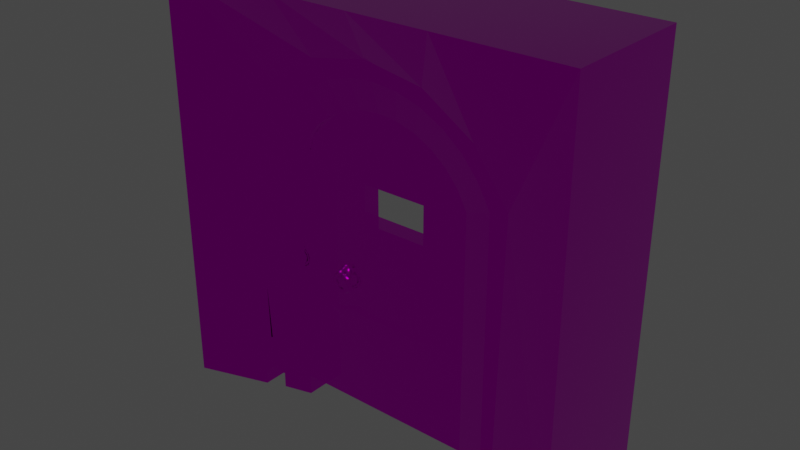 # Source: door_windowed.blend  (saved by Blender 3.6.11; exported with 4.5.12 LTS)
import bpy
from mathutils import Matrix  # noqa: F401  (used for matrix-valued properties, if any)

bpy.ops.wm.read_factory_settings(use_empty=True)
scene = bpy.context.scene
scene.name = 'Scene'

# ---- collections
col_collection = bpy.data.collections.new('Collection'); scene.collection.children.link(col_collection)

# ---- images (referenced by path relative to the original .blend; pixels are not part of the script)
import os
ASSET_DIR = os.environ.get("B2B_ASSET_DIR", "")  # directory of the original .blend (textures are referenced by path, not embedded)
HERE = os.path.dirname(os.path.abspath(__file__))  # packed textures are extracted next to this script under _unpacked/

def load_image(name, relpath, width, height, colorspace="sRGB"):
    """Load a texture the original file referenced (path relative to the .blend, or extracted next to this script)."""
    p = next((c for c in (os.path.join(HERE, relpath), os.path.join(ASSET_DIR, relpath)) if relpath and os.path.exists(c)), "")
    if p:
        img = bpy.data.images.load(p, check_existing=True)
        img.name = name
    else:  # same state as the original file: an image datablock whose file is absent (Cycles renders it pink)
        img = bpy.data.images.new(name, width, height)
        img.source = "FILE"
        img.filepath = "//" + (relpath or name)
    img.colorspace_settings.name = colorspace
    return img
img_door_diffuse_png = load_image('door_diffuse.png', 'textures/door_diffuse.png', 1024, 1024, 'sRGB')
img_door_occlusionroughnessmetallic_png = load_image('door_occlusionRoughnessMetallic.png', 'textures/door_occlusionRoughnessMetallic.png', 1024, 1024, 'Linear Rec.709')

# ---- materials (node trees are filled in below, after node groups)
mat_material = bpy.data.materials.new('Material')
mat_material.use_transparent_shadow = False

# ---- material node trees
mat_material.use_nodes = True; mat_material.node_tree.nodes.clear()
_N = mat_material.node_tree.nodes; _L = mat_material.node_tree.links
n0 = _N.new('ShaderNodeBsdfPrincipled'); n0.name = 'Principled BSDF'; n0.location = (10, 300)
n0.distribution = 'GGX'
n0.subsurface_method = 'RANDOM_WALK_SKIN'
n0.inputs[3].default_value = 1.45
n0.inputs[27].default_value = (0.0, 0.0, 0.0, 1.0)
n0.inputs[28].default_value = 1.0
n1 = _N.new('ShaderNodeOutputMaterial'); n1.name = 'Material Output'; n1.location = (300, 300)
n2 = _N.new('ShaderNodeTexImage'); n2.name = 'Image Texture'; n2.location = (-360, 240)
n2.image = img_door_diffuse_png
n2.interpolation = 'Closest'
n3 = _N.new('ShaderNodeTexImage'); n3.name = 'Image Texture.001'; n3.location = (-549, -87)
n3.image = img_door_occlusionroughnessmetallic_png
n3.interpolation = 'Closest'
n4 = _N.new('ShaderNodeSeparateColor'); n4.name = 'Separate Color'; n4.location = (-241, -91)
_L.new(n0.outputs[0], n1.inputs[0])
_L.new(n2.outputs[0], n0.inputs[0])
_L.new(n3.outputs[0], n4.inputs[0])
_L.new(n4.outputs[1], n0.inputs[2])
_L.new(n4.outputs[2], n0.inputs[1])
n1.is_active_output = True

# ---- world
world_world = bpy.data.worlds.new('World'); scene.world = world_world
world_world.use_nodes = True; world_world.node_tree.nodes.clear()
_N = world_world.node_tree.nodes; _L = world_world.node_tree.links
n0 = _N.new('ShaderNodeOutputWorld'); n0.name = 'World Output'; n0.location = (300, 300)
n1 = _N.new('ShaderNodeBackground'); n1.name = 'Background'; n1.location = (10, 300)
n1.inputs[0].default_value = (0.05088, 0.05088, 0.05088, 1.0)
_L.new(n1.outputs[0], n0.inputs[0])
n0.is_active_output = True
world_world.color = (0.05088, 0.05088, 0.05088)
world_world.use_sun_shadow = False
world_world.sun_shadow_jitter_overblur = 0.0

# ---- meshes
me_cube_004 = bpy.data.meshes.new('Cube.004')
me_cube_004.from_pydata([(-0.2662, -0.06482, 1.43), (-0.2662, -0.06482, 1.757), (-0.2662, 0.06653, 1.43), (-0.2662, 0.06653, 1.757), (0.2662, -0.06482, 1.43), (0.2662, -0.06482, 1.757), (0.2662, 0.06653, 1.43), (0.2662, 0.06653, 1.757), (-0.2393, 0.06653, 1.454), (-0.2393, 0.06653, 1.733), (0.2393, 0.06653, 1.454), (0.2393, 0.06653, 1.733), (0.2393, -0.06482, 1.454), (0.2393, -0.06482, 1.733), (-0.2393, -0.06482, 1.454), (-0.2393, -0.06482, 1.733), (0.684, 0.07035, 1.645), (0.684, 0.07035, 1.753), (0.684, -0.07097, 1.645), (0.684, -0.07097, 1.753), (0.3268, 0.07035, 1.692), (0.3268, -0.07097, 1.692), (0.3268, 0.07035, 1.707), (0.3268, -0.07097, 1.707), (0.4435, -0.07097, 1.645), (0.4435, -0.07097, 1.753), (0.4435, 0.07035, 1.645), (0.4435, 0.07035, 1.753), (-0.4266, -0.05823, 1.078), (-0.4266, 0.05928, 1.078), (-0.4462, -0.05823, 1.074), (-0.4462, 0.05928, 1.074), (-0.4629, -0.05823, 1.063), (-0.4629, 0.05928, 1.063), (-0.474, -0.05823, 1.046), (-0.474, 0.05928, 1.046), (-0.4779, -0.05823, 1.027), (-0.4779, 0.05928, 1.027), (-0.474, -0.05823, 1.007), (-0.474, 0.05928, 1.007), (-0.4629, -0.05823, 0.9905), (-0.4629, 0.05928, 0.9905), (-0.4462, -0.05823, 0.9794), (-0.4462, 0.05928, 0.9794), (-0.4266, -0.05823, 0.9755), (-0.4266, 0.05928, 0.9755), (-0.407, -0.05823, 0.9794), (-0.407, 0.05928, 0.9794), (-0.3903, -0.05823, 0.9905), (-0.3903, 0.05928, 0.9905), (-0.3792, -0.05823, 1.007), (-0.3792, 0.05928, 1.007), (-0.3753, -0.05823, 1.027), (-0.3753, 0.05928, 1.027), (-0.3792, -0.05823, 1.046), (-0.3792, 0.05928, 1.046), (-0.3903, -0.05823, 1.063), (-0.3903, 0.05928, 1.063), (-0.407, -0.05823, 1.074), (-0.407, 0.05928, 1.074), (-0.432, 0.08194, 0.9785), (-0.437, 0.08194, 0.9872), (-0.432, 0.08194, 0.9958), (-0.422, 0.08194, 0.9958), (-0.417, 0.08194, 0.9872), (-0.422, 0.08194, 0.9785), (-0.432, 0.05759, 0.985), (-0.437, 0.06192, 0.9925), (-0.432, 0.06626, 1.0), (-0.422, 0.06626, 1.0), (-0.417, 0.06192, 0.9925), (-0.422, 0.05759, 0.985), (-0.432, 0.03976, 1.003), (-0.437, 0.04727, 1.007), (-0.432, 0.05478, 1.012), (-0.422, 0.05478, 1.012), (-0.417, 0.04727, 1.007), (-0.422, 0.03976, 1.003), (-0.432, 0.03324, 1.027), (-0.437, 0.04191, 1.027), (-0.432, 0.05057, 1.027), (-0.422, 0.05057, 1.027), (-0.417, 0.04191, 1.027), (-0.422, 0.03324, 1.027), (-0.432, 0.03976, 1.052), (-0.437, 0.04727, 1.047), (-0.432, 0.05478, 1.043), (-0.422, 0.05478, 1.043), (-0.417, 0.04727, 1.047), (-0.422, 0.03976, 1.052), (-0.432, 0.05759, 1.069), (-0.437, 0.06192, 1.062), (-0.432, 0.06626, 1.054), (-0.422, 0.06626, 1.054), (-0.417, 0.06192, 1.062), (-0.422, 0.05759, 1.069), (-0.432, 0.08194, 1.076), (-0.437, 0.08194, 1.067), (-0.432, 0.08194, 1.059), (-0.422, 0.08194, 1.059), (-0.417, 0.08194, 1.067), (-0.422, 0.08194, 1.076), (-0.432, 0.1063, 1.069), (-0.437, 0.102, 1.062), (-0.432, 0.09762, 1.054), (-0.422, 0.09762, 1.054), (-0.417, 0.102, 1.062), (-0.422, 0.1063, 1.069), (-0.432, 0.1241, 1.052), (-0.437, 0.1166, 1.047), (-0.432, 0.1091, 1.043), (-0.422, 0.1091, 1.043), (-0.417, 0.1166, 1.047), (-0.422, 0.1241, 1.052), (-0.432, 0.1306, 1.027), (-0.437, 0.122, 1.027), (-0.432, 0.1133, 1.027), (-0.422, 0.1133, 1.027), (-0.417, 0.122, 1.027), (-0.422, 0.1306, 1.027), (-0.432, 0.1241, 1.003), (-0.437, 0.1166, 1.007), (-0.432, 0.1091, 1.012), (-0.422, 0.1091, 1.012), (-0.417, 0.1166, 1.007), (-0.422, 0.1241, 1.003), (-0.432, 0.1063, 0.985), (-0.437, 0.102, 0.9925), (-0.432, 0.09762, 1.0), (-0.422, 0.09762, 1.0), (-0.417, 0.102, 0.9925), (-0.422, 0.1063, 0.985), (-0.422, -0.05733, 0.985), (-0.417, -0.06166, 0.9925), (-0.422, -0.066, 1.0), (-0.432, -0.066, 1.0), (-0.437, -0.06166, 0.9925), (-0.432, -0.05733, 0.985), (-0.422, -0.03951, 1.003), (-0.417, -0.04701, 1.007), (-0.422, -0.05452, 1.012), (-0.432, -0.05452, 1.012), (-0.437, -0.04701, 1.007), (-0.432, -0.03951, 1.003), (-0.422, -0.03298, 1.027), (-0.417, -0.04165, 1.027), (-0.422, -0.05032, 1.027), (-0.432, -0.05032, 1.027), (-0.437, -0.04165, 1.027), (-0.432, -0.03298, 1.027), (-0.422, -0.03951, 1.052), (-0.417, -0.04701, 1.047), (-0.422, -0.05452, 1.043), (-0.432, -0.05452, 1.043), (-0.437, -0.04701, 1.047), (-0.432, -0.03951, 1.052), (-0.422, -0.05733, 1.069), (-0.417, -0.06166, 1.062), (-0.422, -0.066, 1.054), (-0.432, -0.066, 1.054), (-0.437, -0.06166, 1.062), (-0.432, -0.05733, 1.069), (-0.422, -0.08168, 1.076), (-0.417, -0.08168, 1.067), (-0.422, -0.08168, 1.059), (-0.432, -0.08168, 1.059), (-0.437, -0.08168, 1.067), (-0.432, -0.08168, 1.076), (-0.422, -0.106, 1.069), (-0.417, -0.1017, 1.062), (-0.422, -0.09736, 1.054), (-0.432, -0.09736, 1.054), (-0.437, -0.1017, 1.062), (-0.432, -0.106, 1.069), (-0.422, -0.1239, 1.052), (-0.417, -0.1163, 1.047), (-0.422, -0.1088, 1.043), (-0.432, -0.1088, 1.043), (-0.437, -0.1163, 1.047), (-0.432, -0.1239, 1.052), (-0.422, -0.1304, 1.027), (-0.417, -0.1217, 1.027), (-0.422, -0.113, 1.027), (-0.432, -0.113, 1.027), (-0.437, -0.1217, 1.027), (-0.432, -0.1304, 1.027), (-0.422, -0.1239, 1.003), (-0.417, -0.1163, 1.007), (-0.422, -0.1088, 1.012), (-0.432, -0.1088, 1.012), (-0.437, -0.1163, 1.007), (-0.432, -0.1239, 1.003), (-0.422, -0.106, 0.985), (-0.417, -0.1017, 0.9925), (-0.422, -0.09736, 1.0), (-0.432, -0.09736, 1.0), (-0.437, -0.1017, 0.9925), (-0.432, -0.106, 0.985), (-0.422, -0.08168, 0.9785), (-0.417, -0.08168, 0.9872), (-0.422, -0.08168, 0.9958), (-0.432, -0.08168, 0.9958), (-0.437, -0.08168, 0.9872), (-0.432, -0.08168, 0.9785), (-0.427, 0.08658, 0.8733), (-0.427, 0.07819, 0.8878), (-0.427, 0.08658, 0.9024), (-0.427, 0.1034, 0.9024), (-0.427, 0.1117, 0.8878), (-0.427, 0.1034, 0.8733), (-0.3862, 0.08658, 0.8843), (-0.3934, 0.07819, 0.8968), (-0.4007, 0.08658, 0.9094), (-0.4007, 0.1034, 0.9094), (-0.3934, 0.1117, 0.8968), (-0.3862, 0.1034, 0.8843), (-0.3563, 0.08658, 0.9141), (-0.3689, 0.07819, 0.9214), (-0.3814, 0.08658, 0.9287), (-0.3814, 0.1034, 0.9287), (-0.3689, 0.1117, 0.9214), (-0.3563, 0.1034, 0.9141), (-0.3453, 0.08658, 0.955), (-0.3599, 0.07819, 0.955), (-0.3744, 0.08658, 0.955), (-0.3744, 0.1034, 0.955), (-0.3599, 0.1117, 0.955), (-0.3453, 0.1034, 0.955), (-0.3563, 0.08658, 0.9958), (-0.3689, 0.07819, 0.9885), (-0.3814, 0.08658, 0.9813), (-0.3814, 0.1034, 0.9813), (-0.3689, 0.1117, 0.9885), (-0.3563, 0.1034, 0.9958), (-0.3862, 0.08658, 1.026), (-0.3934, 0.07819, 1.013), (-0.4007, 0.08658, 1.001), (-0.4007, 0.1034, 1.001), (-0.3934, 0.1117, 1.013), (-0.3862, 0.1034, 1.026), (-0.427, 0.08658, 1.037), (-0.427, 0.07819, 1.022), (-0.427, 0.08658, 1.008), (-0.427, 0.1034, 1.008), (-0.427, 0.1117, 1.022), (-0.427, 0.1034, 1.037), (-0.4678, 0.08658, 1.026), (-0.4605, 0.07819, 1.013), (-0.4533, 0.08658, 1.001), (-0.4533, 0.1034, 1.001), (-0.4605, 0.1117, 1.013), (-0.4678, 0.1034, 1.026), (-0.4977, 0.08658, 0.9958), (-0.4851, 0.07819, 0.9885), (-0.4725, 0.08658, 0.9813), (-0.4725, 0.1034, 0.9813), (-0.4851, 0.1117, 0.9885), (-0.4977, 0.1034, 0.9958), (-0.5086, 0.08658, 0.955), (-0.4941, 0.07819, 0.955), (-0.4796, 0.08658, 0.955), (-0.4796, 0.1034, 0.955), (-0.4941, 0.1117, 0.955), (-0.5086, 0.1034, 0.955), (-0.4977, 0.08658, 0.9141), (-0.4851, 0.07819, 0.9214), (-0.4725, 0.08658, 0.9287), (-0.4725, 0.1034, 0.9287), (-0.4851, 0.1117, 0.9214), (-0.4977, 0.1034, 0.9141), (-0.4678, 0.08658, 0.8843), (-0.4605, 0.07819, 0.8968), (-0.4533, 0.08658, 0.9094), (-0.4533, 0.1034, 0.9094), (-0.4605, 0.1117, 0.8968), (-0.4678, 0.1034, 0.8843), (-0.427, -0.1025, 0.8733), (-0.427, -0.1108, 0.8878), (-0.427, -0.1025, 0.9024), (-0.427, -0.08568, 0.9024), (-0.427, -0.07729, 0.8878), (-0.427, -0.08568, 0.8733), (-0.3862, -0.1025, 0.8843), (-0.3934, -0.1108, 0.8968), (-0.4007, -0.1025, 0.9094), (-0.4007, -0.08568, 0.9094), (-0.3934, -0.07729, 0.8968), (-0.3862, -0.08568, 0.8843), (-0.3563, -0.1025, 0.9141), (-0.3689, -0.1108, 0.9214), (-0.3814, -0.1025, 0.9287), (-0.3814, -0.08568, 0.9287), (-0.3689, -0.07729, 0.9214), (-0.3563, -0.08568, 0.9141), (-0.3453, -0.1025, 0.955), (-0.3599, -0.1108, 0.955), (-0.3744, -0.1025, 0.955), (-0.3744, -0.08568, 0.955), (-0.3599, -0.07729, 0.955), (-0.3453, -0.08568, 0.955), (-0.3563, -0.1025, 0.9958), (-0.3689, -0.1108, 0.9885), (-0.3814, -0.1025, 0.9813), (-0.3814, -0.08568, 0.9813), (-0.3689, -0.07729, 0.9885), (-0.3563, -0.08568, 0.9958), (-0.3862, -0.1025, 1.026), (-0.3934, -0.1108, 1.013), (-0.4007, -0.1025, 1.001), (-0.4007, -0.08568, 1.001), (-0.3934, -0.07729, 1.013), (-0.3862, -0.08568, 1.026), (-0.427, -0.1025, 1.037), (-0.427, -0.1108, 1.022), (-0.427, -0.1025, 1.008), (-0.427, -0.08568, 1.008), (-0.427, -0.07729, 1.022), (-0.427, -0.08568, 1.037), (-0.4678, -0.1025, 1.026), (-0.4605, -0.1108, 1.013), (-0.4533, -0.1025, 1.001), (-0.4533, -0.08568, 1.001), (-0.4605, -0.07729, 1.013), (-0.4678, -0.08568, 1.026), (-0.4977, -0.1025, 0.9958), (-0.4851, -0.1108, 0.9885), (-0.4725, -0.1025, 0.9813), (-0.4725, -0.08568, 0.9813), (-0.4851, -0.07729, 0.9885), (-0.4977, -0.08568, 0.9958), (-0.5086, -0.1025, 0.955), (-0.4941, -0.1108, 0.955), (-0.4796, -0.1025, 0.955), (-0.4796, -0.08568, 0.955), (-0.4941, -0.07729, 0.955), (-0.5086, -0.08568, 0.955), (-0.4977, -0.1025, 0.9141), (-0.4851, -0.1108, 0.9214), (-0.4725, -0.1025, 0.9287), (-0.4725, -0.08568, 0.9287), (-0.4851, -0.07729, 0.9214), (-0.4977, -0.08568, 0.9141), (-0.4678, -0.1025, 0.8843), (-0.4605, -0.1108, 0.8968), (-0.4533, -0.1025, 0.9094), (-0.4533, -0.08568, 0.9094), (-0.4605, -0.07729, 0.8968), (-0.4678, -0.08568, 0.8843), (-0.4266, 0.07749, 1.061), (-0.4397, 0.07749, 1.058), (-0.4508, 0.07749, 1.051), (-0.4582, 0.07749, 1.04), (-0.4608, 0.07749, 1.027), (-0.4582, 0.07749, 1.014), (-0.4508, 0.07749, 1.003), (-0.4397, 0.07749, 0.9951), (-0.4266, 0.07749, 0.9925), (-0.4135, 0.07749, 0.9951), (-0.4024, 0.07749, 1.003), (-0.395, 0.07749, 1.014), (-0.3924, 0.07749, 1.027), (-0.395, 0.07749, 1.04), (-0.4024, 0.07749, 1.051), (-0.4135, 0.07749, 1.058), (-0.4266, -0.07644, 1.062), (-0.4401, -0.07644, 1.059), (-0.4516, -0.07644, 1.052), (-0.4592, -0.07644, 1.04), (-0.4619, -0.07644, 1.027), (-0.4592, -0.07644, 1.013), (-0.4516, -0.07644, 1.002), (-0.4401, -0.07644, 0.9942), (-0.4266, -0.07644, 0.9915), (-0.4131, -0.07644, 0.9942), (-0.4017, -0.07644, 1.002), (-0.394, -0.07644, 1.013), (-0.3913, -0.07644, 1.027), (-0.394, -0.07644, 1.04), (-0.4017, -0.07644, 1.052), (-0.4131, -0.07644, 1.059), (0.684, 0.07035, 0.6469), (0.684, 0.07035, 0.7552), (0.684, -0.07097, 0.6469), (0.684, -0.07097, 0.7552), (-0.6107, 0.07034, 0.6987), (-0.6107, 0.07034, 0.7035), (-0.6107, -0.07097, 0.6987), (-0.6107, -0.07097, 0.7035), (0.4435, -0.07097, 0.6469), (0.4435, -0.07097, 0.7552), (0.4435, 0.07035, 0.6469), (0.4435, 0.07035, 0.7552), (0.3244, -0.07097, 0.7702), (0.3244, 0.07035, 0.632), (0.3244, -0.07097, 0.632), (0.3244, 0.07035, 0.7702), (0.2196, -0.07097, 0.7465), (0.2196, 0.07035, 0.6556), (0.2196, -0.07097, 0.6556), (0.2196, 0.07035, 0.7465), (0.007302, -0.07097, 0.7465), (0.007302, 0.07034, 0.6556), (0.007302, -0.07097, 0.6556), (0.007302, 0.07034, 0.7465), (-0.08705, -0.07097, 0.7552), (-0.08705, 0.07034, 0.6469), (-0.08705, -0.07097, 0.6469), (-0.08705, 0.07034, 0.7552), (-0.2333, -0.07097, 0.7451), (-0.2333, 0.07034, 0.6571), (-0.2333, -0.07097, 0.6571), (-0.2333, 0.07034, 0.7451), (-0.3536, -0.07097, 0.7645), (-0.3536, 0.07034, 0.6376), (-0.3536, -0.07097, 0.6376), (-0.3536, 0.07034, 0.7645), (-0.4114, -0.07097, 0.7485), (-0.4114, 0.07034, 0.6536), (-0.4114, -0.07097, 0.6536), (-0.4114, 0.07034, 0.7485), (-0.5086, -0.07097, 0.7124), (-0.5086, 0.07034, 0.6897), (-0.5086, -0.07097, 0.6897), (-0.5086, 0.07034, 0.7124), (0.4011, -0.04603, 2.197), (-0.667, -0.04603, 0.0), (0.2763, -0.04603, 2.264), (-0.667, 0.04736, 0.0), (0.1409, -0.04603, 2.305), (0.667, -0.04603, 0.0), (7.376e-07, -0.04603, 2.319), (0.667, 0.04736, 0.0), (-0.667, -0.04603, 1.873), (-0.667, 0.04736, 1.873), (0.5105, -0.04603, 2.107), (0.6003, -0.04603, 1.998), (0.667, -0.04603, 1.873), (-0.6003, -0.04603, 1.998), (-0.5105, -0.04603, 2.107), (-0.4011, -0.04603, 2.197), (-0.2763, -0.04603, 2.264), (-0.1409, -0.04603, 2.305), (0.4011, 0.04736, 2.197), (0.2763, 0.04736, 2.264), (0.1409, 0.04736, 2.305), (7.013e-07, 0.04736, 2.319), (0.5105, 0.04736, 2.107), (0.6003, 0.04736, 1.998), (0.667, 0.04736, 1.873), (-0.6003, 0.04736, 1.998), (-0.5105, 0.04736, 2.107), (-0.4011, 0.04736, 2.197), (-0.2763, 0.04736, 2.264), (-0.1409, 0.04736, 2.305), (0.667, 0.04736, 1.432), (0.667, -0.04603, 1.432), (-0.667, 0.04736, 1.432), (-0.667, -0.04603, 1.432), (0.0, 0.04736, 1.873), (0.0, -0.04603, 1.873), (0.2426, 0.04736, 1.737), (0.0, 0.04736, 1.737), (0.2426, 0.04736, 1.453), (-0.2426, -0.04603, 1.737), (0.0, -0.04603, 1.737), (-0.2426, -0.04603, 1.453), (-0.2426, 0.04736, 1.737), (-0.2426, 0.04736, 1.453), (0.2426, -0.04603, 1.737), (0.2426, -0.04603, 1.453)], [], [(0, 1, 3, 2), (8, 2, 3, 9), (6, 2, 8, 10), (6, 7, 5, 4), (12, 4, 5, 13), (14, 0, 4, 12), (2, 6, 4, 0), (7, 3, 1, 5), (14, 8, 9, 15), (13, 11, 10, 12), (12, 10, 8, 14), (9, 11, 13, 15), (15, 1, 0, 14), (13, 5, 1, 15), (11, 7, 6, 10), (9, 3, 7, 11), (16, 17, 19, 18), (27, 26, 20, 22), (26, 27, 17, 16), (25, 19, 17, 27), (18, 24, 26, 16), (18, 19, 25, 24), (26, 24, 21, 20), (24, 25, 23, 21), (25, 27, 22, 23), (22, 20, 21, 23), (30, 365, 364, 28), (32, 366, 365, 30), (35, 33, 350, 351), (37, 35, 351, 352), (38, 369, 368, 36), (38, 40, 370, 369), (43, 41, 354, 355), (42, 44, 372, 371), (46, 373, 372, 44), (48, 374, 373, 46), (51, 49, 358, 359), (52, 376, 375, 50), (54, 377, 376, 52), (56, 378, 377, 54), (59, 57, 362, 363), (58, 28, 364, 379), (37, 36, 34, 35), (109, 110, 104, 103), (67, 73, 74, 68), (77, 71, 70, 76), (66, 71, 77, 72), (73, 67, 66, 72), (112, 113, 107, 106), (75, 69, 68, 74), (76, 70, 69, 75), (73, 79, 80, 74), (83, 77, 76, 82), (72, 77, 83, 78), (79, 73, 72, 78), (81, 75, 74, 80), (82, 76, 75, 81), (79, 85, 86, 80), (89, 83, 82, 88), (78, 83, 89, 84), (85, 79, 78, 84), (87, 81, 80, 86), (88, 82, 81, 87), (85, 91, 92, 86), (95, 89, 88, 94), (84, 89, 95, 90), (91, 85, 84, 90), (93, 87, 86, 92), (94, 88, 87, 93), (91, 97, 98, 92), (101, 95, 94, 100), (90, 95, 101, 96), (97, 91, 90, 96), (99, 93, 92, 98), (100, 94, 93, 99), (103, 104, 98, 97), (64, 65, 131, 130), (101, 107, 102, 96), (103, 97, 96, 102), (105, 99, 98, 104), (105, 106, 100, 99), (107, 113, 108, 102), (109, 103, 102, 108), (118, 119, 113, 112), (111, 112, 106, 105), (111, 105, 104, 110), (115, 116, 110, 109), (113, 119, 114, 108), (115, 109, 108, 114), (124, 125, 119, 118), (117, 118, 112, 111), (117, 111, 110, 116), (67, 61, 60, 66), (69, 63, 62, 68), (121, 115, 114, 120), (130, 131, 125, 124), (129, 130, 124, 123), (123, 117, 116, 122), (127, 128, 122, 121), (125, 131, 126, 120), (126, 127, 121, 120), (70, 64, 63, 69), (128, 129, 123, 122), (61, 62, 128, 127), (131, 65, 60, 126), (106, 107, 101, 100), (62, 63, 129, 128), (126, 60, 61, 127), (63, 64, 130, 129), (61, 67, 68, 62), (60, 65, 71, 66), (71, 65, 64, 70), (121, 122, 116, 115), (119, 125, 120, 114), (202, 201, 135, 136), (144, 138, 143, 149), (139, 133, 132, 138), (178, 172, 171, 177), (177, 171, 170, 176), (146, 140, 139, 145), (147, 141, 140, 146), (149, 143, 142, 148), (175, 169, 168, 174), (179, 173, 172, 178), (201, 200, 134, 135), (176, 170, 169, 175), (172, 166, 165, 171), (150, 144, 149, 155), (151, 145, 144, 150), (155, 149, 148, 154), (153, 147, 146, 152), (152, 146, 145, 151), (154, 148, 147, 153), (156, 150, 155, 161), (157, 151, 150, 156), (161, 155, 154, 160), (159, 153, 152, 158), (158, 152, 151, 157), (160, 154, 153, 159), (162, 156, 161, 167), (163, 157, 156, 162), (167, 161, 160, 166), (165, 159, 158, 164), (164, 158, 157, 163), (166, 160, 159, 165), (168, 162, 167, 173), (169, 163, 162, 168), (143, 137, 136, 142), (171, 165, 164, 170), (180, 174, 179, 185), (138, 132, 137, 143), (133, 199, 198, 132), (140, 134, 133, 139), (137, 203, 202, 136), (141, 135, 134, 140), (186, 180, 185, 191), (182, 176, 175, 181), (181, 175, 174, 180), (184, 178, 177, 183), (183, 177, 176, 182), (185, 179, 178, 184), (188, 182, 181, 187), (190, 184, 183, 189), (189, 183, 182, 188), (192, 186, 191, 197), (191, 185, 184, 190), (187, 181, 180, 186), (194, 188, 187, 193), (196, 190, 189, 195), (195, 189, 188, 194), (198, 192, 197, 203), (197, 191, 190, 196), (193, 187, 186, 192), (200, 194, 193, 199), (202, 196, 195, 201), (201, 195, 194, 200), (132, 198, 203, 137), (203, 197, 196, 202), (199, 193, 192, 198), (174, 168, 173, 179), (148, 142, 141, 147), (145, 139, 138, 144), (173, 167, 166, 172), (134, 200, 199, 133), (142, 136, 135, 141), (219, 220, 214, 213), (217, 218, 212, 211), (221, 216, 210, 215), (244, 250, 251, 245), (216, 217, 211, 210), (218, 219, 213, 212), (224, 225, 219, 218), (225, 226, 220, 219), (223, 224, 218, 217), (210, 211, 205, 204), (226, 232, 233, 227), (216, 222, 223, 217), (230, 231, 225, 224), (229, 230, 224, 223), (231, 232, 226, 225), (227, 233, 228, 222), (232, 238, 239, 233), (222, 228, 229, 223), (236, 237, 231, 230), (235, 236, 230, 229), (237, 238, 232, 231), (233, 239, 234, 228), (238, 244, 245, 239), (228, 234, 235, 229), (242, 243, 237, 236), (241, 242, 236, 235), (220, 226, 227, 221), (239, 245, 240, 234), (208, 214, 215, 209), (234, 240, 241, 235), (242, 248, 249, 243), (249, 250, 244, 243), (245, 251, 246, 240), (250, 256, 257, 251), (240, 246, 247, 241), (214, 220, 221, 215), (254, 255, 249, 248), (253, 254, 248, 247), (257, 252, 246, 251), (256, 262, 263, 257), (252, 253, 247, 246), (255, 256, 250, 249), (259, 260, 254, 253), (261, 262, 256, 255), (263, 258, 252, 257), (262, 268, 269, 263), (258, 259, 253, 252), (260, 261, 255, 254), (265, 266, 260, 259), (267, 268, 262, 261), (269, 264, 258, 263), (268, 274, 275, 269), (264, 265, 259, 258), (266, 267, 261, 260), (271, 272, 266, 265), (273, 274, 268, 267), (275, 270, 264, 269), (208, 209, 275, 274), (270, 271, 265, 264), (272, 273, 267, 266), (205, 206, 272, 271), (213, 214, 208, 207), (275, 209, 204, 270), (221, 227, 222, 216), (204, 205, 271, 270), (207, 208, 274, 273), (211, 212, 206, 205), (243, 244, 238, 237), (215, 210, 204, 209), (206, 207, 273, 272), (247, 248, 242, 241), (212, 213, 207, 206), (285, 291, 292, 286), (289, 290, 284, 283), (288, 282, 287, 293), (286, 292, 293, 287), (289, 283, 282, 288), (292, 298, 299, 293), (290, 291, 285, 284), (296, 297, 291, 290), (291, 297, 298, 292), (295, 296, 290, 289), (294, 288, 293, 299), (295, 289, 288, 294), (298, 304, 305, 299), (302, 303, 297, 296), (297, 303, 304, 298), (301, 302, 296, 295), (300, 294, 299, 305), (301, 295, 294, 300), (317, 311, 310, 316), (282, 276, 281, 287), (315, 316, 310, 309), (307, 308, 302, 301), (317, 312, 306, 311), (302, 308, 309, 303), (309, 310, 304, 303), (308, 314, 315, 309), (312, 313, 307, 306), (307, 313, 314, 308), (279, 285, 286, 280), (287, 281, 280, 286), (337, 331, 330, 336), (344, 278, 279, 345), (323, 317, 316, 322), (331, 337, 338, 332), (317, 323, 318, 312), (341, 335, 334, 340), (322, 316, 315, 321), (319, 313, 312, 318), (327, 321, 320, 326), (329, 323, 322, 328), (319, 325, 326, 320), (323, 329, 324, 318), (325, 319, 318, 324), (328, 322, 321, 327), (333, 327, 326, 332), (329, 328, 334, 335), (325, 331, 332, 326), (329, 335, 330, 324), (331, 325, 324, 330), (334, 328, 327, 333), (339, 333, 332, 338), (343, 277, 278, 344), (341, 336, 330, 335), (307, 301, 300, 306), (339, 340, 334, 333), (338, 344, 345, 339), (347, 341, 340, 346), (337, 343, 344, 338), (347, 342, 336, 341), (343, 337, 336, 342), (345, 346, 340, 339), (285, 279, 278, 284), (281, 347, 346, 280), (276, 277, 343, 342), (347, 281, 276, 342), (283, 277, 276, 282), (279, 280, 346, 345), (321, 315, 314, 320), (310, 311, 305, 304), (283, 284, 278, 277), (311, 306, 300, 305), (350, 349, 348, 363, 362, 361, 360, 359, 358, 357, 356, 355, 354, 353, 352, 351), (59, 29, 28, 58), (39, 38, 36, 37), (47, 46, 44, 45), (57, 56, 54, 55), (34, 367, 366, 32), (42, 371, 370, 40), (49, 48, 46, 47), (53, 52, 50, 51), (45, 44, 42, 43), (31, 30, 28, 29), (41, 40, 38, 39), (56, 58, 379, 378), (36, 368, 367, 34), (50, 375, 374, 48), (33, 32, 30, 31), (379, 364, 365, 366, 367, 368, 369, 370, 371, 372, 373, 374, 375, 376, 377, 378), (45, 43, 355, 356), (55, 53, 360, 361), (33, 31, 349, 350), (41, 39, 353, 354), (51, 50, 48, 49), (59, 58, 56, 57), (47, 45, 356, 357), (43, 42, 40, 41), (29, 59, 363, 348), (39, 37, 352, 353), (57, 55, 361, 362), (35, 34, 32, 33), (53, 51, 359, 360), (31, 29, 348, 349), (49, 47, 357, 358), (380, 381, 383, 382), (422, 420, 387, 386), (386, 387, 385, 384), (390, 391, 381, 380), (422, 386, 384, 421), (389, 383, 381, 391), (392, 389, 391, 395), (382, 388, 390, 380), (393, 395, 391, 390), (382, 383, 389, 388), (397, 399, 395, 393), (396, 392, 395, 399), (388, 394, 393, 390), (388, 389, 392, 394), (400, 396, 399, 403), (401, 403, 399, 397), (394, 398, 397, 393), (394, 392, 396, 398), (405, 407, 403, 401), (404, 400, 403, 407), (398, 402, 401, 397), (398, 396, 400, 402), (408, 404, 407, 411), (409, 411, 407, 405), (402, 406, 405, 401), (402, 400, 404, 406), (413, 415, 411, 409), (412, 408, 411, 415), (406, 410, 409, 405), (406, 404, 408, 410), (416, 412, 415, 419), (417, 419, 415, 413), (410, 414, 413, 409), (410, 408, 412, 414), (421, 423, 419, 417), (420, 416, 419, 423), (414, 418, 417, 413), (414, 412, 416, 418), (387, 420, 423, 385), (384, 385, 423, 421), (418, 422, 421, 417), (418, 416, 420, 422), (313, 319, 320, 314), (123, 124, 118, 117), (170, 164, 163, 169), (55, 54, 52, 53), (458, 448, 460, 461), (464, 459, 432, 463), (448, 458, 447), (435, 459, 436), (427, 456, 454, 431), (454, 448, 436, 455), (434, 435, 447, 446), (424, 434, 446, 442), (426, 424, 442, 443), (428, 426, 443, 444), (430, 428, 444, 445), (441, 430, 445, 453), (440, 441, 453, 452), (439, 440, 452, 451), (438, 439, 451, 450), (437, 438, 450, 449), (433, 432, 437, 449), (435, 436, 448, 447), (457, 432, 433, 456), (456, 467, 462, 454), (465, 457, 455, 469), (431, 454, 455, 429), (425, 457, 456, 427), (459, 440, 439), (445, 458, 453), (440, 459, 441), (441, 459, 430), (439, 438, 459), (438, 437, 459), (459, 437, 432), (459, 428, 430), (459, 424, 426), (426, 428, 459), (459, 434, 424), (434, 459, 435), (443, 458, 444), (444, 458, 445), (446, 458, 442), (442, 458, 443), (453, 458, 452), (447, 458, 446), (452, 458, 451), (451, 458, 450), (450, 458, 449), (449, 458, 433), (463, 465, 467, 466), (468, 460, 462, 469), (469, 462, 467, 465), (461, 460, 468, 464), (429, 425, 427, 431), (469, 455, 436, 468), (468, 436, 459, 464), (463, 432, 457, 465), (460, 448, 454, 462), (429, 455, 457, 425), (466, 433, 458, 461), (467, 456, 433, 466), (464, 463, 466, 461)])
me_cube_004.polygons.foreach_set('use_smooth', [0, 0, 0, 0, 0, 0, 0, 0, 0, 0, 0, 0, 0, 0, 0, 0, 0, 0, 0, 0, 0, 0, 0, 0, 0, 0, 1, 1, 1, 1, 1, 1, 1, 1, 1, 1, 1, 1, 1, 1, 1, 1, 1, 1, 1, 1, 1, 1, 1, 1, 1, 1, 1, 1, 1, 1, 1, 1, 1, 1, 1, 1, 1, 1, 1, 1, 1, 1, 1, 1, 1, 1, 1, 1, 1, 1, 1, 1, 1, 1, 1, 1, 1, 1, 1, 1, 1, 1, 1, 1, 1, 1, 1, 1, 1, 1, 1, 1, 1, 1, 1, 1, 1, 1, 1, 1, 1, 1, 1, 1, 1, 1, 1, 1, 1, 1, 1, 1, 1, 1, 1, 1, 1, 1, 1, 1, 1, 1, 1, 1, 1, 1, 1, 1, 1, 1, 1, 1, 1, 1, 1, 1, 1, 1, 1, 1, 1, 1, 1, 1, 1, 1, 1, 1, 1, 1, 1, 1, 1, 1, 1, 1, 1, 1, 1, 1, 1, 1, 1, 1, 1, 1, 1, 1, 1, 1, 1, 1, 1, 1, 1, 1, 1, 1, 1, 1, 1, 1, 1, 1, 1, 1, 1, 1, 1, 1, 1, 1, 1, 1, 1, 1, 1, 1, 1, 1, 1, 1, 1, 1, 1, 1, 1, 1, 1, 1, 1, 1, 1, 1, 1, 1, 1, 1, 1, 1, 1, 1, 1, 1, 1, 1, 1, 1, 1, 1, 1, 1, 1, 1, 1, 1, 1, 1, 1, 1, 1, 1, 1, 1, 1, 1, 1, 1, 1, 1, 1, 1, 1, 1, 1, 1, 1, 1, 1, 1, 1, 1, 1, 1, 1, 1, 1, 1, 1, 1, 1, 1, 1, 1, 1, 1, 1, 1, 1, 1, 1, 1, 1, 1, 1, 1, 1, 1, 1, 1, 1, 1, 1, 1, 1, 1, 1, 1, 1, 1, 1, 1, 1, 1, 1, 1, 1, 1, 1, 1, 1, 1, 1, 1, 1, 1, 1, 1, 1, 1, 1, 1, 1, 1, 1, 1, 1, 1, 1, 1, 1, 1, 1, 1, 1, 1, 1, 1, 1, 1, 1, 1, 1, 1, 1, 1, 1, 1, 1, 1, 1, 1, 1, 1, 0, 0, 0, 0, 0, 0, 0, 0, 0, 0, 0, 0, 0, 0, 0, 0, 0, 0, 0, 0, 0, 0, 0, 0, 0, 0, 0, 0, 0, 0, 0, 0, 0, 0, 0, 0, 0, 0, 0, 0, 0, 0, 1, 1, 1, 1, 0, 0, 0, 0, 0, 0, 0, 0, 0, 0, 0, 0, 0, 0, 0, 0, 0, 0, 0, 0, 0, 0, 0, 0, 0, 0, 0, 0, 0, 0, 0, 0, 0, 0, 0, 0, 0, 0, 0, 0, 0, 0, 0, 0, 0, 0, 0, 0, 0, 0, 0, 0, 0, 0, 0, 0, 0, 0])
_k = set([(424, 426), (424, 434), (426, 428), (428, 430), (430, 441), (432, 433), (432, 437), (433, 449), (434, 435), (435, 436), (437, 438), (438, 439), (439, 440), (440, 441), (442, 443), (442, 446), (443, 444), (444, 445), (445, 453), (446, 447), (447, 448), (449, 450), (450, 451), (451, 452), (452, 453)])
me_cube_004.attributes.new('sharp_edge', 'BOOLEAN', 'EDGE').data.foreach_set('value', [ (min(e.vertices), max(e.vertices)) in _k for e in me_cube_004.edges])
_uv = me_cube_004.uv_layers.new(name='UVMap')
_uv.uv.foreach_set('vector', [0.1131, 0.1148, 0.1131, 0.1854, 0.1512, 0.1854, 0.1512, 0.1148, 0.1638, 0.1201, 0.156, 0.1148, 0.156, 0.1854, 0.1638, 0.18, 0.3105, 0.1148, 0.156, 0.1148, 0.1638, 0.1201, 0.3027, 0.1201, 0.1512, 0.1148, 0.1512, 0.1854, 0.1131, 0.1854, 0.1131, 0.1148, 0.3027, 0.1201, 0.3105, 0.1148, 0.3105, 0.1854, 0.3027, 0.18, 0.1638, 0.1201, 0.156, 0.1148, 0.3105, 0.1148, 0.3027, 0.1201, 0.156, 0.09762, 0.3105, 0.09762, 0.3105, 0.06931, 0.156, 0.06931, 0.3105, 0.09762, 0.156, 0.09762, 0.156, 0.06931, 0.3105, 0.06931, 0.1131, 0.1201, 0.1512, 0.1201, 0.1512, 0.18, 0.1131, 0.18, 0.1131, 0.18, 0.1512, 0.18, 0.1512, 0.1201, 0.1131, 0.1201, 0.3027, 0.06931, 0.3027, 0.09762, 0.1638, 0.09762, 0.1638, 0.06931, 0.1638, 0.09762, 0.3027, 0.09762, 0.3027, 0.06931, 0.1638, 0.06931, 0.1638, 0.18, 0.156, 0.1854, 0.156, 0.1148, 0.1638, 0.1201, 0.3027, 0.18, 0.3105, 0.1854, 0.156, 0.1854, 0.1638, 0.18, 0.3027, 0.18, 0.3105, 0.1854, 0.3105, 0.1148, 0.3027, 0.1201, 0.1638, 0.18, 0.156, 0.1854, 0.3105, 0.1854, 0.3027, 0.18, 0.1523, 0.1612, 0.1523, 0.1845, 0.1113, 0.1845, 0.1113, 0.1612, 0.362, 0.1845, 0.362, 0.1612, 0.3281, 0.1712, 0.3281, 0.1745, 0.362, 0.1612, 0.362, 0.1845, 0.4318, 0.1845, 0.4318, 0.1612, 0.362, 0.06798, 0.4318, 0.06798, 0.4318, 0.09844, 0.362, 0.09844, 0.4318, 0.06798, 0.362, 0.06798, 0.362, 0.09844, 0.4318, 0.09844, 0.4318, 0.1612, 0.4318, 0.1845, 0.362, 0.1845, 0.362, 0.1612, 0.362, 0.09844, 0.362, 0.06798, 0.3281, 0.06798, 0.3281, 0.09844, 0.362, 0.1612, 0.362, 0.1845, 0.3281, 0.1745, 0.3281, 0.1712, 0.362, 0.06798, 0.362, 0.09844, 0.3281, 0.09844, 0.3281, 0.06798, 0.1523, 0.1745, 0.1523, 0.1712, 0.1113, 0.1712, 0.1113, 0.1745, 0.1037, 0.07073, 0.1055, 0.0668, 0.1094, 0.0668, 0.1094, 0.07073, 0.09889, 0.09548, 0.1022, 0.09304, 0.1055, 0.09469, 0.1037, 0.09788, 0.09566, 0.0919, 0.09889, 0.09548, 0.1024, 0.09289, 0.1002, 0.09049, 0.1491, 0.08767, 0.1491, 0.0919, 0.1544, 0.09049, 0.1544, 0.08767, 0.115, 0.08344, 0.1097, 0.08476, 0.1097, 0.08767, 0.115, 0.08767, 0.09566, 0.08344, 0.09889, 0.07985, 0.1022, 0.08229, 0.09996, 0.08476, 0.1037, 0.07745, 0.09889, 0.07985, 0.1024, 0.08245, 0.1056, 0.08085, 0.1037, 0.07073, 0.1094, 0.07073, 0.1094, 0.0668, 0.1055, 0.0668, 0.1151, 0.07073, 0.1133, 0.0668, 0.1094, 0.0668, 0.1094, 0.07073, 0.1199, 0.07985, 0.1167, 0.08229, 0.1133, 0.08064, 0.1151, 0.07745, 0.1232, 0.08344, 0.1199, 0.07985, 0.1164, 0.08245, 0.1186, 0.08484, 0.115, 0.08767, 0.1097, 0.08767, 0.1097, 0.08476, 0.115, 0.08344, 0.115, 0.0919, 0.1097, 0.09058, 0.1097, 0.08767, 0.115, 0.08767, 0.1199, 0.09548, 0.1167, 0.09304, 0.1189, 0.09058, 0.1232, 0.0919, 0.1151, 0.09788, 0.1199, 0.09548, 0.1164, 0.09289, 0.1132, 0.09449, 0.1151, 0.07073, 0.1094, 0.07073, 0.1094, 0.0668, 0.1133, 0.0668, 0.1491, 0.08767, 0.115, 0.08767, 0.115, 0.0919, 0.1491, 0.0919, 0.1657, 0.09208, 0.1636, 0.09114, 0.1602, 0.09362, 0.1615, 0.09523, 0.1499, 0.08029, 0.1456, 0.08345, 0.1478, 0.08438, 0.1511, 0.08191, 0.1434, 0.08252, 0.1486, 0.07867, 0.1499, 0.08029, 0.1456, 0.08345, 0.1079, 0.09569, 0.1108, 0.09569, 0.1108, 0.09185, 0.1079, 0.09185, 0.1456, 0.08345, 0.1499, 0.08029, 0.1486, 0.07867, 0.1434, 0.08252, 0.1657, 0.09208, 0.1679, 0.09301, 0.1627, 0.09685, 0.1615, 0.09523, 0.1108, 0.09508, 0.1108, 0.09756, 0.1079, 0.09756, 0.1079, 0.09508, 0.1456, 0.08345, 0.1499, 0.08029, 0.1511, 0.08191, 0.1478, 0.08438, 0.1456, 0.08345, 0.1441, 0.08776, 0.1466, 0.08776, 0.1478, 0.08438, 0.1415, 0.08776, 0.1434, 0.08252, 0.1456, 0.08345, 0.1441, 0.08776, 0.1079, 0.08252, 0.1108, 0.08252, 0.1108, 0.08776, 0.1079, 0.08776, 0.1441, 0.08776, 0.1456, 0.08345, 0.1434, 0.08252, 0.1415, 0.08776, 0.1108, 0.08776, 0.1108, 0.08438, 0.1079, 0.08438, 0.1079, 0.08776, 0.1441, 0.08776, 0.1456, 0.08345, 0.1478, 0.08438, 0.1466, 0.08776, 0.1441, 0.08776, 0.1456, 0.09208, 0.1478, 0.09114, 0.1466, 0.08776, 0.1434, 0.09301, 0.1415, 0.08776, 0.1441, 0.08776, 0.1456, 0.09208, 0.1079, 0.08776, 0.1108, 0.08776, 0.1108, 0.09301, 0.1079, 0.09301, 0.1456, 0.09208, 0.1441, 0.08776, 0.1415, 0.08776, 0.1434, 0.09301, 0.1108, 0.09114, 0.1108, 0.08776, 0.1079, 0.08776, 0.1079, 0.09114, 0.1456, 0.09208, 0.1441, 0.08776, 0.1466, 0.08776, 0.1478, 0.09114, 0.1456, 0.09208, 0.1499, 0.09523, 0.1511, 0.09362, 0.1478, 0.09114, 0.1486, 0.09685, 0.1434, 0.09301, 0.1456, 0.09208, 0.1499, 0.09523, 0.1079, 0.09185, 0.1108, 0.09185, 0.1108, 0.09569, 0.1079, 0.09569, 0.1499, 0.09523, 0.1456, 0.09208, 0.1434, 0.09301, 0.1486, 0.09685, 0.1108, 0.09362, 0.1108, 0.09114, 0.1079, 0.09114, 0.1079, 0.09362, 0.1499, 0.09523, 0.1456, 0.09208, 0.1478, 0.09114, 0.1511, 0.09362, 0.1499, 0.09523, 0.1557, 0.09639, 0.1557, 0.09452, 0.1511, 0.09362, 0.1557, 0.09826, 0.1486, 0.09685, 0.1499, 0.09523, 0.1557, 0.09639, 0.1079, 0.09569, 0.1108, 0.09569, 0.1108, 0.1009, 0.1079, 0.1009, 0.1557, 0.09639, 0.1499, 0.09523, 0.1486, 0.09685, 0.1557, 0.09826, 0.1108, 0.1009, 0.1108, 0.09756, 0.1079, 0.09756, 0.1079, 0.1009, 0.1557, 0.09639, 0.1499, 0.09523, 0.1511, 0.09362, 0.1557, 0.09452, 0.1615, 0.09523, 0.1602, 0.09362, 0.1557, 0.09452, 0.1557, 0.09639, 0.1557, 0.07914, 0.1557, 0.07727, 0.1627, 0.07867, 0.1615, 0.08029, 0.1108, 0.1009, 0.1108, 0.1062, 0.1079, 0.1062, 0.1079, 0.1009, 0.1615, 0.09523, 0.1557, 0.09639, 0.1557, 0.09826, 0.1627, 0.09685, 0.1108, 0.1043, 0.1108, 0.1009, 0.1079, 0.1009, 0.1079, 0.1043, 0.1602, 0.09362, 0.1615, 0.09523, 0.1557, 0.09639, 0.1557, 0.09452, 0.1108, 0.1062, 0.1108, 0.11, 0.1079, 0.11, 0.1079, 0.1062, 0.1657, 0.09208, 0.1615, 0.09523, 0.1627, 0.09685, 0.1679, 0.09301, 0.1673, 0.08776, 0.1698, 0.08776, 0.1679, 0.09301, 0.1657, 0.09208, 0.1636, 0.09114, 0.1657, 0.09208, 0.1615, 0.09523, 0.1602, 0.09362, 0.1108, 0.09114, 0.1108, 0.09362, 0.1079, 0.09362, 0.1079, 0.09114, 0.1673, 0.08776, 0.1648, 0.08776, 0.1636, 0.09114, 0.1657, 0.09208, 0.1108, 0.09301, 0.1108, 0.08776, 0.1079, 0.08776, 0.1079, 0.09301, 0.1673, 0.08776, 0.1657, 0.09208, 0.1679, 0.09301, 0.1698, 0.08776, 0.1657, 0.08345, 0.1679, 0.08252, 0.1698, 0.08776, 0.1673, 0.08776, 0.1648, 0.08776, 0.1673, 0.08776, 0.1657, 0.09208, 0.1636, 0.09114, 0.1108, 0.08776, 0.1108, 0.09114, 0.1079, 0.09114, 0.1079, 0.08776, 0.1499, 0.08029, 0.1557, 0.07914, 0.1557, 0.07727, 0.1486, 0.07867, 0.1108, 0.09756, 0.1108, 0.1009, 0.1079, 0.1009, 0.1079, 0.09756, 0.1657, 0.08345, 0.1673, 0.08776, 0.1698, 0.08776, 0.1679, 0.08252, 0.1615, 0.08029, 0.1627, 0.07867, 0.1679, 0.08252, 0.1657, 0.08345, 0.1602, 0.08191, 0.1615, 0.08029, 0.1657, 0.08345, 0.1636, 0.08438, 0.1108, 0.08438, 0.1108, 0.08776, 0.1079, 0.08776, 0.1079, 0.08438, 0.1615, 0.08029, 0.1602, 0.08191, 0.1636, 0.08438, 0.1657, 0.08345, 0.1108, 0.11, 0.1108, 0.1062, 0.1079, 0.1062, 0.1079, 0.11, 0.1627, 0.07867, 0.1615, 0.08029, 0.1657, 0.08345, 0.1679, 0.08252, 0.1499, 0.08029, 0.1557, 0.07914, 0.1557, 0.081, 0.1511, 0.08191, 0.1079, 0.1043, 0.1108, 0.1043, 0.1108, 0.1068, 0.1079, 0.1068, 0.1557, 0.07914, 0.1557, 0.081, 0.1602, 0.08191, 0.1615, 0.08029, 0.1108, 0.1062, 0.1108, 0.1009, 0.1079, 0.1009, 0.1079, 0.1062, 0.1615, 0.09523, 0.1627, 0.09685, 0.1557, 0.09826, 0.1557, 0.09639, 0.1079, 0.1009, 0.1108, 0.1009, 0.1108, 0.1043, 0.1079, 0.1043, 0.1627, 0.07867, 0.1557, 0.07727, 0.1557, 0.07914, 0.1615, 0.08029, 0.1557, 0.081, 0.1557, 0.07914, 0.1615, 0.08029, 0.1602, 0.08191, 0.1557, 0.07914, 0.1499, 0.08029, 0.1511, 0.08191, 0.1557, 0.081, 0.1079, 0.1009, 0.1108, 0.1009, 0.1108, 0.09569, 0.1079, 0.09569, 0.1486, 0.07867, 0.1557, 0.07727, 0.1557, 0.07914, 0.1499, 0.08029, 0.1657, 0.08345, 0.1636, 0.08438, 0.1648, 0.08776, 0.1673, 0.08776, 0.1108, 0.08776, 0.1108, 0.08252, 0.1079, 0.08252, 0.1079, 0.08776, 0.1082, 0.07914, 0.1082, 0.081, 0.1127, 0.08191, 0.114, 0.08029, 0.1108, 0.08776, 0.1108, 0.08252, 0.1079, 0.08252, 0.1079, 0.08776, 0.1182, 0.08345, 0.114, 0.08029, 0.1152, 0.07867, 0.1204, 0.08252, 0.09811, 0.09208, 0.1024, 0.09523, 0.1036, 0.09362, 0.1003, 0.09114, 0.1079, 0.05982, 0.1079, 0.0623, 0.1108, 0.0623, 0.1108, 0.05982, 0.1173, 0.08776, 0.1161, 0.08438, 0.1182, 0.08345, 0.1198, 0.08776, 0.1079, 0.08776, 0.1079, 0.08438, 0.1108, 0.08438, 0.1108, 0.08776, 0.1223, 0.08776, 0.1204, 0.08252, 0.1182, 0.08345, 0.1198, 0.08776, 0.09811, 0.09208, 0.1024, 0.09523, 0.1011, 0.09685, 0.09593, 0.09301, 0.09593, 0.09301, 0.1011, 0.09685, 0.1024, 0.09523, 0.09811, 0.09208, 0.1079, 0.06568, 0.1108, 0.06568, 0.1108, 0.06906, 0.1079, 0.06906, 0.1003, 0.09114, 0.1036, 0.09362, 0.1024, 0.09523, 0.09811, 0.09208, 0.1024, 0.09523, 0.1082, 0.09639, 0.1082, 0.09452, 0.1036, 0.09362, 0.1108, 0.09301, 0.1108, 0.08776, 0.1079, 0.08776, 0.1079, 0.09301, 0.1182, 0.09208, 0.1198, 0.08776, 0.1223, 0.08776, 0.1204, 0.09301, 0.1204, 0.09301, 0.1223, 0.08776, 0.1198, 0.08776, 0.1182, 0.09208, 0.1079, 0.09114, 0.1079, 0.08776, 0.1108, 0.08776, 0.1108, 0.09114, 0.1161, 0.09114, 0.1173, 0.08776, 0.1198, 0.08776, 0.1182, 0.09208, 0.1182, 0.09208, 0.1198, 0.08776, 0.1173, 0.08776, 0.1161, 0.09114, 0.1108, 0.07092, 0.1108, 0.07476, 0.1079, 0.07476, 0.1079, 0.07092, 0.114, 0.09523, 0.1182, 0.09208, 0.1204, 0.09301, 0.1152, 0.09685, 0.1152, 0.09685, 0.1204, 0.09301, 0.1182, 0.09208, 0.114, 0.09523, 0.1079, 0.09362, 0.1079, 0.09114, 0.1108, 0.09114, 0.1108, 0.09362, 0.1127, 0.09362, 0.1161, 0.09114, 0.1182, 0.09208, 0.114, 0.09523, 0.114, 0.09523, 0.1182, 0.09208, 0.1161, 0.09114, 0.1127, 0.09362, 0.1108, 0.06568, 0.1108, 0.07092, 0.1079, 0.07092, 0.1079, 0.06568, 0.1082, 0.09639, 0.114, 0.09523, 0.1152, 0.09685, 0.1082, 0.09826, 0.1082, 0.09826, 0.1152, 0.09685, 0.114, 0.09523, 0.1082, 0.09639, 0.1079, 0.06568, 0.1079, 0.06906, 0.1108, 0.06906, 0.1108, 0.06568, 0.1082, 0.09452, 0.1127, 0.09362, 0.114, 0.09523, 0.1082, 0.09639, 0.1082, 0.09639, 0.114, 0.09523, 0.1127, 0.09362, 0.1082, 0.09452, 0.1108, 0.06043, 0.1108, 0.06568, 0.1079, 0.06568, 0.1079, 0.06043, 0.1024, 0.09523, 0.1082, 0.09639, 0.1082, 0.09826, 0.1011, 0.09685, 0.1204, 0.08252, 0.1152, 0.07867, 0.114, 0.08029, 0.1182, 0.08345, 0.1079, 0.0623, 0.1079, 0.06568, 0.1108, 0.06568, 0.1108, 0.0623, 0.1108, 0.08776, 0.1108, 0.09301, 0.1079, 0.09301, 0.1079, 0.08776, 0.1108, 0.07476, 0.1108, 0.07092, 0.1079, 0.07092, 0.1079, 0.07476, 0.114, 0.08029, 0.1082, 0.07914, 0.1082, 0.07727, 0.1152, 0.07867, 0.1161, 0.08438, 0.1127, 0.08191, 0.114, 0.08029, 0.1182, 0.08345, 0.1152, 0.07867, 0.1082, 0.07727, 0.1082, 0.07914, 0.114, 0.08029, 0.1079, 0.07153, 0.1079, 0.06906, 0.1108, 0.06906, 0.1108, 0.07153, 0.1108, 0.08252, 0.1108, 0.08776, 0.1079, 0.08776, 0.1079, 0.08252, 0.09907, 0.08776, 0.1003, 0.09114, 0.09811, 0.09208, 0.09655, 0.08776, 0.09655, 0.08776, 0.09811, 0.09208, 0.09593, 0.09301, 0.09404, 0.08776, 0.09655, 0.08776, 0.09811, 0.09208, 0.1003, 0.09114, 0.09907, 0.08776, 0.1079, 0.08776, 0.1079, 0.09114, 0.1108, 0.09114, 0.1108, 0.08776, 0.09404, 0.08776, 0.09593, 0.09301, 0.09811, 0.09208, 0.09655, 0.08776, 0.1003, 0.08438, 0.09907, 0.08776, 0.09655, 0.08776, 0.09811, 0.08345, 0.09811, 0.08345, 0.09655, 0.08776, 0.09907, 0.08776, 0.1003, 0.08438, 0.1079, 0.08438, 0.1079, 0.08776, 0.1108, 0.08776, 0.1108, 0.08438, 0.1108, 0.06043, 0.1108, 0.05659, 0.1079, 0.05659, 0.1079, 0.06043, 0.09593, 0.08252, 0.09404, 0.08776, 0.09655, 0.08776, 0.09811, 0.08345, 0.09811, 0.08345, 0.09655, 0.08776, 0.09404, 0.08776, 0.09593, 0.08252, 0.1036, 0.08191, 0.1003, 0.08438, 0.09811, 0.08345, 0.1024, 0.08029, 0.1024, 0.08029, 0.09811, 0.08345, 0.1003, 0.08438, 0.1036, 0.08191, 0.1079, 0.0623, 0.1079, 0.05982, 0.1108, 0.05982, 0.1108, 0.0623, 0.1108, 0.06568, 0.1108, 0.06043, 0.1079, 0.06043, 0.1079, 0.06568, 0.1011, 0.07867, 0.09593, 0.08252, 0.09811, 0.08345, 0.1024, 0.08029, 0.1024, 0.08029, 0.09811, 0.08345, 0.09593, 0.08252, 0.1011, 0.07867, 0.1082, 0.081, 0.1036, 0.08191, 0.1024, 0.08029, 0.1082, 0.07914, 0.1082, 0.07914, 0.1024, 0.08029, 0.1036, 0.08191, 0.1082, 0.081, 0.1079, 0.06568, 0.1079, 0.0623, 0.1108, 0.0623, 0.1108, 0.06568, 0.1108, 0.07092, 0.1108, 0.06568, 0.1079, 0.06568, 0.1079, 0.07092, 0.1082, 0.07727, 0.1011, 0.07867, 0.1024, 0.08029, 0.1082, 0.07914, 0.1082, 0.07914, 0.1024, 0.08029, 0.1011, 0.07867, 0.1082, 0.07727, 0.1108, 0.05659, 0.1108, 0.06043, 0.1079, 0.06043, 0.1079, 0.05659, 0.1198, 0.08776, 0.1182, 0.08345, 0.1161, 0.08438, 0.1173, 0.08776, 0.1198, 0.08776, 0.1182, 0.08345, 0.1204, 0.08252, 0.1223, 0.08776, 0.1011, 0.09685, 0.1082, 0.09826, 0.1082, 0.09639, 0.1024, 0.09523, 0.1127, 0.08191, 0.1082, 0.081, 0.1082, 0.07914, 0.114, 0.08029, 0.1182, 0.08345, 0.114, 0.08029, 0.1127, 0.08191, 0.1161, 0.08438, 0.1225, 0.06653, 0.1262, 0.06496, 0.119, 0.05967, 0.1169, 0.06238, 0.1262, 0.06496, 0.1225, 0.06653, 0.1169, 0.06238, 0.119, 0.05967, 0.1298, 0.1056, 0.1298, 0.1019, 0.1212, 0.1019, 0.1212, 0.1056, 0.1093, 0.08666, 0.09956, 0.08472, 0.09746, 0.08744, 0.1093, 0.08979, 0.1298, 0.0634, 0.1262, 0.06496, 0.119, 0.05967, 0.1212, 0.05696, 0.1225, 0.1019, 0.1225, 0.1056, 0.1169, 0.1056, 0.1169, 0.1019, 0.157, 0.0722, 0.1619, 0.0722, 0.1619, 0.06653, 0.157, 0.06653, 0.1246, 0.0722, 0.1288, 0.0722, 0.1262, 0.06496, 0.1225, 0.06653, 0.1288, 0.0722, 0.1246, 0.0722, 0.1225, 0.06653, 0.1262, 0.06496, 0.1212, 0.05696, 0.119, 0.05967, 0.1093, 0.05773, 0.1093, 0.0546, 0.1288, 0.0722, 0.1262, 0.07943, 0.1298, 0.081, 0.133, 0.0722, 0.1298, 0.0634, 0.133, 0.0722, 0.1288, 0.0722, 0.1262, 0.06496, 0.157, 0.07786, 0.1619, 0.07786, 0.1619, 0.0722, 0.157, 0.0722, 0.1262, 0.07943, 0.1225, 0.07786, 0.1246, 0.0722, 0.1288, 0.0722, 0.1225, 0.07786, 0.1262, 0.07943, 0.1288, 0.0722, 0.1246, 0.0722, 0.1619, 0.0722, 0.1619, 0.081, 0.157, 0.081, 0.157, 0.0722, 0.1262, 0.07943, 0.119, 0.08472, 0.1212, 0.08744, 0.1298, 0.081, 0.133, 0.0722, 0.1298, 0.081, 0.1262, 0.07943, 0.1288, 0.0722, 0.1169, 0.1019, 0.1169, 0.1056, 0.1225, 0.1056, 0.1225, 0.1019, 0.119, 0.08472, 0.1169, 0.08201, 0.1225, 0.07786, 0.1262, 0.07943, 0.1169, 0.08201, 0.119, 0.08472, 0.1262, 0.07943, 0.1225, 0.07786, 0.1619, 0.081, 0.1619, 0.08744, 0.157, 0.08744, 0.157, 0.081, 0.119, 0.08472, 0.1093, 0.08666, 0.1093, 0.08979, 0.1212, 0.08744, 0.1298, 0.081, 0.1212, 0.08744, 0.119, 0.08472, 0.1262, 0.07943, 0.1093, 0.1019, 0.1093, 0.1056, 0.1169, 0.1056, 0.1169, 0.1019, 0.1093, 0.08666, 0.1093, 0.08353, 0.1169, 0.08201, 0.119, 0.08472, 0.1262, 0.06496, 0.1288, 0.0722, 0.133, 0.0722, 0.1298, 0.0634, 0.1212, 0.1056, 0.1093, 0.1056, 0.1093, 0.1019, 0.1212, 0.1019, 0.1093, 0.05773, 0.119, 0.05967, 0.1212, 0.05696, 0.1093, 0.0546, 0.1212, 0.08744, 0.1093, 0.08979, 0.1093, 0.08666, 0.119, 0.08472, 0.1093, 0.1019, 0.1017, 0.1019, 0.1017, 0.1056, 0.1093, 0.1056, 0.1017, 0.08201, 0.09956, 0.08472, 0.1093, 0.08666, 0.1093, 0.08353, 0.1093, 0.1056, 0.09746, 0.1056, 0.09746, 0.1019, 0.1093, 0.1019, 0.09956, 0.08472, 0.09243, 0.07943, 0.08878, 0.081, 0.09746, 0.08744, 0.1093, 0.08979, 0.09746, 0.08744, 0.09956, 0.08472, 0.1093, 0.08666, 0.119, 0.05967, 0.1262, 0.06496, 0.1298, 0.0634, 0.1212, 0.05696, 0.09609, 0.1019, 0.09609, 0.1056, 0.1017, 0.1056, 0.1017, 0.1019, 0.09243, 0.07943, 0.09609, 0.07786, 0.1017, 0.08201, 0.09956, 0.08472, 0.08878, 0.1056, 0.08878, 0.1019, 0.09746, 0.1019, 0.09746, 0.1056, 0.09243, 0.07943, 0.08982, 0.0722, 0.0856, 0.0722, 0.08878, 0.081, 0.08878, 0.081, 0.09243, 0.07943, 0.09956, 0.08472, 0.09746, 0.08744, 0.09609, 0.07786, 0.09243, 0.07943, 0.09956, 0.08472, 0.1017, 0.08201, 0.08982, 0.0722, 0.09404, 0.0722, 0.09609, 0.07786, 0.09243, 0.07943, 0.09404, 0.0722, 0.08982, 0.0722, 0.09243, 0.07943, 0.09609, 0.07786, 0.1619, 0.0722, 0.157, 0.0722, 0.157, 0.081, 0.1619, 0.081, 0.08982, 0.0722, 0.09243, 0.06496, 0.08878, 0.0634, 0.0856, 0.0722, 0.0856, 0.0722, 0.08982, 0.0722, 0.09243, 0.07943, 0.08878, 0.081, 0.157, 0.0722, 0.1619, 0.0722, 0.1619, 0.07786, 0.157, 0.07786, 0.09243, 0.06496, 0.09609, 0.06653, 0.09404, 0.0722, 0.08982, 0.0722, 0.09609, 0.06653, 0.09243, 0.06496, 0.08982, 0.0722, 0.09404, 0.0722, 0.1619, 0.0634, 0.157, 0.0634, 0.157, 0.0722, 0.1619, 0.0722, 0.09243, 0.06496, 0.09956, 0.05967, 0.09746, 0.05696, 0.08878, 0.0634, 0.08878, 0.0634, 0.09243, 0.06496, 0.08982, 0.0722, 0.0856, 0.0722, 0.157, 0.06653, 0.1619, 0.06653, 0.1619, 0.0722, 0.157, 0.0722, 0.09956, 0.05967, 0.1017, 0.06238, 0.09609, 0.06653, 0.09243, 0.06496, 0.1017, 0.06238, 0.09956, 0.05967, 0.09243, 0.06496, 0.09609, 0.06653, 0.09746, 0.1056, 0.09746, 0.1019, 0.08878, 0.1019, 0.08878, 0.1056, 0.1093, 0.05773, 0.1093, 0.0546, 0.09746, 0.05696, 0.09956, 0.05967, 0.09746, 0.05696, 0.09956, 0.05967, 0.09243, 0.06496, 0.08878, 0.0634, 0.157, 0.06238, 0.1619, 0.06238, 0.1619, 0.06653, 0.157, 0.06653, 0.1093, 0.05773, 0.1093, 0.06086, 0.1017, 0.06238, 0.09956, 0.05967, 0.1169, 0.06238, 0.119, 0.05967, 0.1093, 0.05773, 0.1093, 0.06086, 0.09746, 0.1056, 0.1093, 0.1056, 0.1093, 0.1019, 0.09746, 0.1019, 0.1619, 0.0634, 0.1619, 0.0722, 0.157, 0.0722, 0.157, 0.0634, 0.1093, 0.0546, 0.1093, 0.05773, 0.09956, 0.05967, 0.09746, 0.05696, 0.1093, 0.06086, 0.1093, 0.05773, 0.09956, 0.05967, 0.1017, 0.06238, 0.119, 0.05967, 0.1169, 0.06238, 0.1093, 0.06086, 0.1093, 0.05773, 0.1093, 0.08353, 0.1093, 0.08666, 0.119, 0.08472, 0.1169, 0.08201, 0.1212, 0.1056, 0.1212, 0.1019, 0.1093, 0.1019, 0.1093, 0.1056, 0.1093, 0.1019, 0.1093, 0.1056, 0.1017, 0.1056, 0.1017, 0.1019, 0.09956, 0.08472, 0.1017, 0.08201, 0.1093, 0.08353, 0.1093, 0.08666, 0.1169, 0.1019, 0.1169, 0.1056, 0.1093, 0.1056, 0.1093, 0.1019, 0.1169, 0.06238, 0.1225, 0.06653, 0.1262, 0.06496, 0.119, 0.05967, 0.1262, 0.06496, 0.1225, 0.06653, 0.1169, 0.06238, 0.119, 0.05967, 0.1298, 0.0612, 0.1212, 0.0612, 0.1212, 0.06481, 0.1298, 0.06481, 0.119, 0.05967, 0.1262, 0.06496, 0.1298, 0.0634, 0.1212, 0.05696, 0.1262, 0.06496, 0.119, 0.05967, 0.1212, 0.05696, 0.1298, 0.0634, 0.1262, 0.06496, 0.1288, 0.0722, 0.133, 0.0722, 0.1298, 0.0634, 0.1225, 0.0612, 0.1225, 0.06481, 0.1169, 0.06481, 0.1169, 0.0612, 0.1021, 0.0722, 0.107, 0.0722, 0.107, 0.06653, 0.1021, 0.06653, 0.1225, 0.06653, 0.1246, 0.0722, 0.1288, 0.0722, 0.1262, 0.06496, 0.1288, 0.0722, 0.1246, 0.0722, 0.1225, 0.06653, 0.1262, 0.06496, 0.1021, 0.0722, 0.1021, 0.0634, 0.107, 0.0634, 0.107, 0.0722, 0.1288, 0.0722, 0.1262, 0.06496, 0.1298, 0.0634, 0.133, 0.0722, 0.1288, 0.0722, 0.1262, 0.07943, 0.1298, 0.081, 0.133, 0.0722, 0.1021, 0.07786, 0.107, 0.07786, 0.107, 0.0722, 0.1021, 0.0722, 0.1246, 0.0722, 0.1225, 0.07786, 0.1262, 0.07943, 0.1288, 0.0722, 0.1262, 0.07943, 0.1225, 0.07786, 0.1246, 0.0722, 0.1288, 0.0722, 0.1021, 0.081, 0.1021, 0.0722, 0.107, 0.0722, 0.107, 0.081, 0.1262, 0.07943, 0.1288, 0.0722, 0.133, 0.0722, 0.1298, 0.081, 0.1093, 0.08979, 0.1212, 0.08744, 0.119, 0.08472, 0.1093, 0.08666, 0.1212, 0.0612, 0.1093, 0.0612, 0.1093, 0.06481, 0.1212, 0.06481, 0.1093, 0.08353, 0.1093, 0.08666, 0.119, 0.08472, 0.1169, 0.08201, 0.119, 0.08472, 0.1169, 0.08201, 0.1225, 0.07786, 0.1262, 0.07943, 0.1093, 0.06481, 0.1093, 0.0612, 0.1212, 0.0612, 0.1212, 0.06481, 0.1225, 0.0612, 0.1169, 0.0612, 0.1169, 0.06481, 0.1225, 0.06481, 0.1169, 0.08201, 0.119, 0.08472, 0.1262, 0.07943, 0.1225, 0.07786, 0.1169, 0.0612, 0.1093, 0.0612, 0.1093, 0.06481, 0.1169, 0.06481, 0.1093, 0.08979, 0.1093, 0.08666, 0.119, 0.08472, 0.1212, 0.08744, 0.119, 0.08472, 0.1093, 0.08666, 0.1093, 0.08353, 0.1169, 0.08201, 0.1093, 0.06086, 0.1169, 0.06238, 0.119, 0.05967, 0.1093, 0.05773, 0.1212, 0.05696, 0.1093, 0.0546, 0.1093, 0.05773, 0.119, 0.05967, 0.09243, 0.06496, 0.08982, 0.0722, 0.0856, 0.0722, 0.08878, 0.0634, 0.1017, 0.0612, 0.1093, 0.0612, 0.1093, 0.06481, 0.1017, 0.06481, 0.09746, 0.08744, 0.1093, 0.08979, 0.1093, 0.08666, 0.09956, 0.08472, 0.08982, 0.0722, 0.09243, 0.06496, 0.09609, 0.06653, 0.09404, 0.0722, 0.1093, 0.06481, 0.09746, 0.06481, 0.09746, 0.0612, 0.1093, 0.0612, 0.08878, 0.0634, 0.0856, 0.0722, 0.08982, 0.0722, 0.09243, 0.06496, 0.09956, 0.08472, 0.1093, 0.08666, 0.1093, 0.08353, 0.1017, 0.08201, 0.09956, 0.08472, 0.1093, 0.08666, 0.1093, 0.08979, 0.09746, 0.08744, 0.09609, 0.06481, 0.1017, 0.06481, 0.1017, 0.0612, 0.09609, 0.0612, 0.08878, 0.081, 0.09746, 0.08744, 0.09956, 0.08472, 0.09243, 0.07943, 0.09956, 0.08472, 0.09243, 0.07943, 0.09609, 0.07786, 0.1017, 0.08201, 0.09746, 0.06481, 0.08878, 0.06481, 0.08878, 0.0612, 0.09746, 0.0612, 0.09243, 0.07943, 0.09956, 0.08472, 0.09746, 0.08744, 0.08878, 0.081, 0.09243, 0.07943, 0.09956, 0.08472, 0.1017, 0.08201, 0.09609, 0.07786, 0.107, 0.0722, 0.107, 0.07786, 0.1021, 0.07786, 0.1021, 0.0722, 0.08878, 0.081, 0.09243, 0.07943, 0.08982, 0.0722, 0.0856, 0.0722, 0.09243, 0.07943, 0.08982, 0.0722, 0.09404, 0.0722, 0.09609, 0.07786, 0.107, 0.081, 0.107, 0.0722, 0.1021, 0.0722, 0.1021, 0.081, 0.08982, 0.0722, 0.09243, 0.07943, 0.08878, 0.081, 0.0856, 0.0722, 0.08982, 0.0722, 0.09243, 0.07943, 0.09609, 0.07786, 0.09404, 0.0722, 0.107, 0.06653, 0.107, 0.0722, 0.1021, 0.0722, 0.1021, 0.06653, 0.09956, 0.05967, 0.1093, 0.05773, 0.1093, 0.06086, 0.1017, 0.06238, 0.107, 0.0634, 0.1021, 0.0634, 0.1021, 0.0722, 0.107, 0.0722, 0.119, 0.08472, 0.1262, 0.07943, 0.1298, 0.081, 0.1212, 0.08744, 0.09609, 0.06653, 0.09243, 0.06496, 0.08982, 0.0722, 0.09404, 0.0722, 0.1021, 0.06653, 0.1021, 0.06238, 0.107, 0.06238, 0.107, 0.06653, 0.09746, 0.05696, 0.08878, 0.0634, 0.09243, 0.06496, 0.09956, 0.05967, 0.09243, 0.06496, 0.09956, 0.05967, 0.1017, 0.06238, 0.09609, 0.06653, 0.09746, 0.06481, 0.09746, 0.0612, 0.08878, 0.0612, 0.08878, 0.06481, 0.09956, 0.05967, 0.09243, 0.06496, 0.08878, 0.0634, 0.09746, 0.05696, 0.1017, 0.06238, 0.09956, 0.05967, 0.09243, 0.06496, 0.09609, 0.06653, 0.1169, 0.06481, 0.1093, 0.06481, 0.1093, 0.0612, 0.1169, 0.0612, 0.1093, 0.0546, 0.09746, 0.05696, 0.09956, 0.05967, 0.1093, 0.05773, 0.1093, 0.0546, 0.1093, 0.05773, 0.09956, 0.05967, 0.09746, 0.05696, 0.09746, 0.06481, 0.1093, 0.06481, 0.1093, 0.0612, 0.09746, 0.0612, 0.119, 0.05967, 0.1093, 0.05773, 0.1093, 0.0546, 0.1212, 0.05696, 0.1093, 0.06086, 0.1093, 0.05773, 0.09956, 0.05967, 0.1017, 0.06238, 0.1017, 0.06481, 0.1093, 0.06481, 0.1093, 0.0612, 0.1017, 0.0612, 0.119, 0.08472, 0.1212, 0.08744, 0.1298, 0.081, 0.1262, 0.07943, 0.119, 0.05967, 0.1169, 0.06238, 0.1093, 0.06086, 0.1093, 0.05773, 0.107, 0.08744, 0.1021, 0.08744, 0.1021, 0.081, 0.107, 0.081, 0.1024, 0.09289, 0.1056, 0.09449, 0.1094, 0.09505, 0.1132, 0.09449, 0.1164, 0.09289, 0.1186, 0.09049, 0.1194, 0.08767, 0.1186, 0.08484, 0.1164, 0.08245, 0.1132, 0.08085, 0.1094, 0.08029, 0.1056, 0.08085, 0.1024, 0.08245, 0.1002, 0.08484, 0.09948, 0.08767, 0.1002, 0.09049, 0.1151, 0.09605, 0.1094, 0.09605, 0.1094, 0.07073, 0.1151, 0.07073, 0.1491, 0.08344, 0.115, 0.08344, 0.115, 0.08767, 0.1491, 0.08767, 0.1151, 0.09605, 0.1151, 0.07073, 0.1094, 0.07073, 0.1094, 0.09605, 0.1491, 0.09548, 0.115, 0.09548, 0.115, 0.0919, 0.1491, 0.0919, 0.09566, 0.0919, 0.09996, 0.09058, 0.1022, 0.09304, 0.09889, 0.09548, 0.1037, 0.07745, 0.1055, 0.08064, 0.1022, 0.08229, 0.09889, 0.07985, 0.1199, 0.09605, 0.1199, 0.07073, 0.1151, 0.07073, 0.1151, 0.09605, 0.1491, 0.08767, 0.115, 0.08767, 0.115, 0.08344, 0.1491, 0.08344, 0.1094, 0.09605, 0.1094, 0.07073, 0.1037, 0.07073, 0.1037, 0.09605, 0.1037, 0.09605, 0.1037, 0.07073, 0.1094, 0.07073, 0.1094, 0.09605, 0.1491, 0.07985, 0.115, 0.07985, 0.115, 0.08344, 0.1491, 0.08344, 0.1199, 0.09548, 0.1151, 0.09788, 0.1133, 0.09469, 0.1167, 0.09304, 0.115, 0.08767, 0.1097, 0.08767, 0.1097, 0.09058, 0.115, 0.0919, 0.1232, 0.08344, 0.1189, 0.08476, 0.1167, 0.08229, 0.1199, 0.07985, 0.09889, 0.09605, 0.09889, 0.07073, 0.1037, 0.07073, 0.1037, 0.09605, 0.1133, 0.09469, 0.1094, 0.09527, 0.1055, 0.09469, 0.1022, 0.09304, 0.09996, 0.09058, 0.09918, 0.08767, 0.09996, 0.08476, 0.1022, 0.08229, 0.1055, 0.08064, 0.1094, 0.08006, 0.1133, 0.08064, 0.1167, 0.08229, 0.1189, 0.08476, 0.1197, 0.08767, 0.1189, 0.09058, 0.1167, 0.09304, 0.1094, 0.09605, 0.1037, 0.09605, 0.1056, 0.09998, 0.1094, 0.09998, 0.1491, 0.0919, 0.1491, 0.08767, 0.1544, 0.08767, 0.1544, 0.09049, 0.09889, 0.09548, 0.1037, 0.09788, 0.1056, 0.09449, 0.1024, 0.09289, 0.09889, 0.07985, 0.09566, 0.08344, 0.1002, 0.08484, 0.1024, 0.08245, 0.1491, 0.08344, 0.115, 0.08344, 0.115, 0.07985, 0.1491, 0.07985, 0.1151, 0.09605, 0.1151, 0.07073, 0.1199, 0.07073, 0.1199, 0.09605, 0.1151, 0.09605, 0.1094, 0.09605, 0.1094, 0.09998, 0.1132, 0.09998, 0.1037, 0.09605, 0.1037, 0.07073, 0.09889, 0.07073, 0.09889, 0.09605, 0.1094, 0.09605, 0.1151, 0.09605, 0.1132, 0.09998, 0.1094, 0.09998, 0.1491, 0.08344, 0.1491, 0.08767, 0.1544, 0.08767, 0.1544, 0.08484, 0.1199, 0.09548, 0.1232, 0.0919, 0.1186, 0.09049, 0.1164, 0.09289, 0.1491, 0.0919, 0.115, 0.0919, 0.115, 0.09548, 0.1491, 0.09548, 0.1491, 0.08767, 0.1491, 0.08344, 0.1544, 0.08484, 0.1544, 0.08767, 0.1037, 0.09605, 0.1094, 0.09605, 0.1094, 0.09998, 0.1056, 0.09998, 0.1199, 0.07985, 0.1151, 0.07745, 0.1132, 0.08085, 0.1164, 0.08245, 0.1523, 0.02042, 0.1523, 0.04376, 0.1113, 0.04376, 0.1113, 0.02042, 0.0856, 0.02965, 0.0856, 0.03453, 0.05598, 0.03261, 0.05598, 0.03157, 0.1113, 0.03157, 0.1113, 0.03261, 0.1523, 0.03261, 0.1523, 0.03157, 0.362, 0.02042, 0.362, 0.04376, 0.4318, 0.04376, 0.4318, 0.02042, 0.0856, 0.06798, 0.05598, 0.06798, 0.05598, 0.09844, 0.0856, 0.09844, 0.362, 0.06798, 0.4318, 0.06798, 0.4318, 0.09844, 0.362, 0.09844, 0.3274, 0.06798, 0.362, 0.06798, 0.362, 0.09844, 0.3274, 0.09844, 0.4318, 0.06798, 0.362, 0.06798, 0.362, 0.09844, 0.4318, 0.09844, 0.3274, 0.0172, 0.3274, 0.04698, 0.362, 0.04376, 0.362, 0.02042, 0.4318, 0.02042, 0.4318, 0.04376, 0.362, 0.04376, 0.362, 0.02042, 0.297, 0.0223, 0.297, 0.04188, 0.3274, 0.04698, 0.3274, 0.0172, 0.297, 0.06798, 0.3274, 0.06798, 0.3274, 0.09844, 0.297, 0.09844, 0.362, 0.06798, 0.3274, 0.06798, 0.3274, 0.09844, 0.362, 0.09844, 0.362, 0.02042, 0.362, 0.04376, 0.3274, 0.04698, 0.3274, 0.0172, 0.2354, 0.06798, 0.297, 0.06798, 0.297, 0.09844, 0.2354, 0.09844, 0.2354, 0.0223, 0.2354, 0.04188, 0.297, 0.04188, 0.297, 0.0223, 0.3274, 0.06798, 0.297, 0.06798, 0.297, 0.09844, 0.3274, 0.09844, 0.3274, 0.0172, 0.3274, 0.04698, 0.297, 0.04188, 0.297, 0.0223, 0.208, 0.02042, 0.208, 0.04376, 0.2354, 0.04188, 0.2354, 0.0223, 0.208, 0.06798, 0.2354, 0.06798, 0.2354, 0.09844, 0.208, 0.09844, 0.297, 0.06798, 0.2354, 0.06798, 0.2354, 0.09844, 0.297, 0.09844, 0.297, 0.0223, 0.297, 0.04188, 0.2354, 0.04188, 0.2354, 0.0223, 0.1655, 0.06798, 0.208, 0.06798, 0.208, 0.09844, 0.1655, 0.09844, 0.1655, 0.02261, 0.1655, 0.04157, 0.208, 0.04376, 0.208, 0.02042, 0.2354, 0.06798, 0.208, 0.06798, 0.208, 0.09844, 0.2354, 0.09844, 0.2354, 0.0223, 0.2354, 0.04188, 0.208, 0.04376, 0.208, 0.02042, 0.1306, 0.01842, 0.1306, 0.04577, 0.1655, 0.04157, 0.1655, 0.02261, 0.1306, 0.06798, 0.1655, 0.06798, 0.1655, 0.09844, 0.1306, 0.09844, 0.208, 0.06798, 0.1655, 0.06798, 0.1655, 0.09844, 0.208, 0.09844, 0.208, 0.02042, 0.208, 0.04376, 0.1655, 0.04157, 0.1655, 0.02261, 0.1138, 0.06798, 0.1306, 0.06798, 0.1306, 0.09844, 0.1138, 0.09844, 0.1138, 0.02186, 0.1138, 0.04232, 0.1306, 0.04577, 0.1306, 0.01842, 0.1655, 0.06798, 0.1306, 0.06798, 0.1306, 0.09844, 0.1655, 0.09844, 0.1655, 0.02261, 0.1655, 0.04157, 0.1306, 0.04577, 0.1306, 0.01842, 0.0856, 0.02965, 0.0856, 0.03453, 0.1138, 0.04232, 0.1138, 0.02186, 0.0856, 0.06798, 0.1138, 0.06798, 0.1138, 0.09844, 0.0856, 0.09844, 0.1306, 0.06798, 0.1138, 0.06798, 0.1138, 0.09844, 0.1306, 0.09844, 0.1306, 0.01842, 0.1306, 0.04577, 0.1138, 0.04232, 0.1138, 0.02186, 0.05598, 0.06798, 0.0856, 0.06798, 0.0856, 0.09844, 0.05598, 0.09844, 0.05598, 0.03157, 0.05598, 0.03261, 0.0856, 0.03453, 0.0856, 0.02965, 0.1138, 0.06798, 0.0856, 0.06798, 0.0856, 0.09844, 0.1138, 0.09844, 0.1138, 0.02186, 0.1138, 0.04232, 0.0856, 0.03453, 0.0856, 0.02965, 0.1093, 0.08666, 0.09956, 0.08472, 0.1017, 0.08201, 0.1093, 0.08353, 0.1636, 0.08438, 0.1657, 0.08345, 0.1673, 0.08776, 0.1648, 0.08776, 0.1036, 0.09362, 0.1082, 0.09452, 0.1082, 0.09639, 0.1024, 0.09523, 0.1491, 0.0919, 0.115, 0.0919, 0.115, 0.08767, 0.1491, 0.08767, 0.25, 0.8429, 0.4775, 0.8429, 0.3327, 0.7963, 0.25, 0.7963, 0.25, 0.7963, 0.25, 0.8429, 0.02246, 0.8429, 0.1673, 0.7963, 0.4775, 0.8429, 0.25, 0.8429, 0.4548, 0.8855, 0.4548, 0.8855, 0.25, 0.8429, 0.4775, 0.8429, 0.02246, 0.204, 0.02246, 0.6924, 0.4775, 0.6924, 0.4775, 0.204, 0.03249, 0.9497, 0.03249, 0.9657, 0.03081, 0.9657, 0.03081, 0.9497, 0.03081, 0.9741, 0.03081, 0.9702, 0.03249, 0.9702, 0.03249, 0.9741, 0.03889, 0.9626, 0.04087, 0.9626, 0.04087, 0.966, 0.03889, 0.966, 0.03664, 0.9626, 0.03889, 0.9626, 0.03889, 0.966, 0.03664, 0.966, 0.03419, 0.9626, 0.03664, 0.9626, 0.03664, 0.966, 0.03419, 0.966, 0.03165, 0.9626, 0.03419, 0.9626, 0.03419, 0.966, 0.03165, 0.966, 0.02911, 0.9626, 0.03165, 0.9626, 0.03165, 0.966, 0.02911, 0.966, 0.02666, 0.9626, 0.02911, 0.9626, 0.02911, 0.966, 0.02666, 0.966, 0.02441, 0.9626, 0.02666, 0.9626, 0.02666, 0.966, 0.02441, 0.966, 0.02243, 0.9626, 0.02441, 0.9626, 0.02441, 0.966, 0.02243, 0.966, 0.03081, 0.9702, 0.03081, 0.9741, 0.03249, 0.9741, 0.03249, 0.9702, 0.03249, 0.9657, 0.03081, 0.9657, 0.03081, 0.9702, 0.03249, 0.9702, 0.03081, 0.9702, 0.03081, 0.9657, 0.03249, 0.9657, 0.03249, 0.9702, 0.03081, 0.9497, 0.03081, 0.9657, 0.03249, 0.9657, 0.03249, 0.9497, 0.02246, 0.6924, 0.1673, 0.6995, 0.3327, 0.6995, 0.4775, 0.6924, 0.1673, 0.6995, 0.02246, 0.6924, 0.4775, 0.6924, 0.3327, 0.6995, 0.03249, 0.898, 0.03249, 0.9497, 0.03081, 0.9497, 0.03081, 0.898, 0.03081, 0.898, 0.03081, 0.9497, 0.03249, 0.9497, 0.03249, 0.898, 0.25, 0.8429, 0.1557, 0.9762, 0.1132, 0.9535, 0.25, 0.995, 0.25, 0.8429, 0.202, 0.9902, 0.1557, 0.9762, 0.25, 0.8429, 0.202, 0.9902, 0.202, 0.9902, 0.25, 0.8429, 0.25, 0.995, 0.1132, 0.9535, 0.07585, 0.9228, 0.25, 0.8429, 0.07585, 0.9228, 0.04522, 0.8855, 0.25, 0.8429, 0.25, 0.8429, 0.04522, 0.8855, 0.02246, 0.8429, 0.25, 0.8429, 0.298, 0.9902, 0.25, 0.995, 0.25, 0.8429, 0.3868, 0.9535, 0.3443, 0.9762, 0.3443, 0.9762, 0.298, 0.9902, 0.25, 0.8429, 0.25, 0.8429, 0.4242, 0.9228, 0.3868, 0.9535, 0.4242, 0.9228, 0.25, 0.8429, 0.4548, 0.8855, 0.3443, 0.9762, 0.25, 0.8429, 0.298, 0.9902, 0.298, 0.9902, 0.25, 0.8429, 0.25, 0.995, 0.4242, 0.9228, 0.25, 0.8429, 0.3868, 0.9535, 0.3868, 0.9535, 0.25, 0.8429, 0.3443, 0.9762, 0.202, 0.9902, 0.25, 0.8429, 0.1557, 0.9762, 0.4548, 0.8855, 0.25, 0.8429, 0.4242, 0.9228, 0.1557, 0.9762, 0.25, 0.8429, 0.1132, 0.9535, 0.1132, 0.9535, 0.25, 0.8429, 0.07585, 0.9228, 0.07585, 0.9228, 0.25, 0.8429, 0.04522, 0.8855, 0.04522, 0.8855, 0.25, 0.8429, 0.02246, 0.8429, 0.2341, 0.7963, 0.2341, 0.6995, 0.2659, 0.6995, 0.2659, 0.7963, 0.2341, 0.7963, 0.2659, 0.7963, 0.2659, 0.6995, 0.2341, 0.6995, 0.3327, 0.8179, 0.3327, 0.8498, 0.1673, 0.8498, 0.1673, 0.8179, 0.25, 0.8498, 0.3327, 0.8498, 0.3327, 0.8179, 0.25, 0.8179, 0.04369, 0.9626, 0.01961, 0.9626, 0.01961, 0.966, 0.04369, 0.966, 0.3327, 0.6995, 0.4775, 0.6924, 0.4775, 0.8429, 0.3327, 0.7963, 0.3327, 0.7963, 0.4775, 0.8429, 0.25, 0.8429, 0.25, 0.7963, 0.1673, 0.7963, 0.02246, 0.8429, 0.02246, 0.6924, 0.1673, 0.6995, 0.3327, 0.7963, 0.4775, 0.8429, 0.4775, 0.6924, 0.3327, 0.6995, 0.4775, 0.204, 0.4775, 0.6924, 0.02246, 0.6924, 0.02246, 0.204, 0.1673, 0.7963, 0.02246, 0.8429, 0.25, 0.8429, 0.25, 0.7963, 0.1673, 0.6995, 0.02246, 0.6924, 0.02246, 0.8429, 0.1673, 0.7963, 0.25, 0.8179, 0.1673, 0.8179, 0.1673, 0.8498, 0.25, 0.8498])
me_cube_004.materials.append(mat_material)
me_cube_004.use_remesh_fix_poles = True
me_cube_004.use_remesh_preserve_attributes = False
me_cube_004.update()
me_cube_001 = bpy.data.meshes.new('Cube.001')
me_cube_001.from_pydata([(0.8665, 0.1179, 0.0), (-0.8665, 0.1179, 0.0), (-0.8665, 0.1179, 1.957), (0.7798, 0.1179, 2.118), (0.6632, 0.1179, 2.259), (0.5211, 0.1179, 2.375), (0.3589, 0.1179, 2.461), (0.183, 0.1179, 2.514), (7.719e-07, 0.1179, 2.532), (0.8665, 0.1179, 1.957), (-0.6632, 0.1179, 2.259), (-0.7798, 0.1179, 2.118), (-0.5211, 0.1179, 2.375), (-0.3589, 0.1179, 2.461), (-0.183, 0.1179, 2.514), (0.8665, -0.1287, 0.0), (-0.8665, -0.1287, 0.0), (-0.8665, -0.1287, 1.957), (0.7798, -0.1287, 2.118), (0.6632, -0.1287, 2.259), (0.5211, -0.1287, 2.375), (0.3589, -0.1287, 2.461), (0.183, -0.1287, 2.514), (8.723e-07, -0.1287, 2.532), (0.8665, -0.1287, 1.957), (-0.6632, -0.1287, 2.259), (-0.7798, -0.1287, 2.118), (-0.5211, -0.1287, 2.375), (-0.3589, -0.1287, 2.461), (-0.183, -0.1287, 2.514), (1.184, 0.1631, 0.0), (-1.184, 0.1631, 0.0), (-1.184, 0.1631, 2.088), (1.065, 0.1631, 2.308), (0.9059, 0.1631, 2.5), (0.7117, 0.1631, 2.659), (0.4903, 0.1631, 2.776), (0.2499, 0.1631, 2.849), (8.501e-07, 0.1631, 2.873), (1.184, 0.1631, 2.088), (-0.9059, 0.1631, 2.5), (-1.065, 0.1631, 2.308), (-0.7117, 0.1631, 2.659), (-0.4903, 0.1631, 2.776), (-0.2499, 0.1631, 2.849), (1.184, -0.1739, 0.0), (-1.184, -0.1739, 0.0), (-1.184, -0.1739, 2.088), (1.065, -0.1739, 2.308), (0.9059, -0.1739, 2.5), (0.7117, -0.1739, 2.659), (0.4903, -0.1739, 2.776), (0.2499, -0.1739, 2.849), (9.874e-07, -0.1739, 2.873), (1.184, -0.1739, 2.088), (-0.9059, -0.1739, 2.5), (-1.065, -0.1739, 2.308), (-0.7117, -0.1739, 2.659), (-0.4903, -0.1739, 2.776), (-0.2499, -0.1739, 2.849), (0.8665, 0.221, 0.0), (-0.8665, 0.221, 0.0), (-0.8665, 0.221, 1.957), (0.7798, 0.221, 2.118), (0.6632, 0.221, 2.259), (0.5211, 0.221, 2.375), (0.3589, 0.221, 2.461), (0.183, 0.221, 2.514), (8.146e-07, 0.221, 2.532), (0.8665, 0.221, 1.957), (-0.6632, 0.221, 2.259), (-0.7798, 0.221, 2.118), (-0.5211, 0.221, 2.375), (-0.3589, 0.221, 2.461), (-0.183, 0.221, 2.514), (0.8665, -0.2592, 0.0), (-0.8665, -0.2592, 0.0), (-0.8665, -0.2592, 1.957), (0.7798, -0.2592, 2.118), (0.6632, -0.2592, 2.259), (0.5211, -0.2592, 2.375), (0.3589, -0.2592, 2.461), (0.183, -0.2592, 2.514), (8.408e-07, -0.2592, 2.532), (0.8665, -0.2592, 1.957), (-0.6632, -0.2592, 2.259), (-0.7798, -0.2592, 2.118), (-0.5211, -0.2592, 2.375), (-0.3589, -0.2592, 2.461), (-0.183, -0.2592, 2.514), (0.6645, 0.165, 0.0), (-0.6645, 0.165, 0.0), (-0.6645, 0.165, 1.874), (0.598, 0.165, 1.998), (0.5086, 0.165, 2.106), (0.3996, 0.165, 2.195), (0.2752, 0.165, 2.261), (0.1403, 0.165, 2.302), (7.566e-07, 0.165, 2.315), (0.6645, 0.165, 1.874), (-0.5086, 0.165, 2.106), (-0.598, 0.165, 1.998), (-0.3996, 0.165, 2.195), (-0.2752, 0.165, 2.261), (-0.1403, 0.165, 2.302), (0.6645, -0.2033, 0.0), (-0.6645, -0.2033, 0.0), (-0.6645, -0.2033, 1.874), (0.598, -0.2033, 1.998), (0.5086, -0.2033, 2.106), (0.3996, -0.2033, 2.195), (0.2752, -0.2033, 2.261), (0.1403, -0.2033, 2.302), (7.767e-07, -0.2033, 2.315), (0.6645, -0.2033, 1.874), (-0.5086, -0.2033, 2.106), (-0.598, -0.2033, 1.998), (-0.3996, -0.2033, 2.195), (-0.2752, -0.2033, 2.261), (-0.1403, -0.2033, 2.302), (1.5, 0.4769, 0.0), (1.5, 0.4769, 3.0), (1.5, -0.4809, 0.0), (1.5, -0.4809, 3.0), (-1.5, 0.4769, 0.0), (-1.5, 0.4769, 3.0), (-1.5, -0.4809, 0.0), (-1.5, -0.4809, 3.0), (0.9888, -0.3187, -0.005085), (0.9888, 0.3147, -0.005085), (1.028, 0.3147, 2.025), (1.028, -0.3187, 2.025), (-0.9928, 0.3147, 0.005085), (-1.024, -0.3187, 2.02), (-0.9928, -0.3187, 0.005085), (-1.024, 0.3147, 2.02), (-0.769, 0.3147, 2.378), (0.001293, 0.3147, 2.679), (0.7817, -0.3187, 2.375), (0.001293, -0.3187, 2.679), (-0.769, -0.3187, 2.378), (-0.4157, 0.3147, 2.6), (-0.4157, -0.3187, 2.6), (0.7817, 0.3147, 2.375), (0.4183, 0.3147, 2.607), (0.4183, -0.3187, 2.607), (0.001293, -0.4809, 3.0), (-0.5874, -0.4809, 3.0), (0.5823, -0.4809, 3.0), (-1.5, -0.4809, 2.213), (1.5, -0.4809, 2.215), (0.001293, 0.4769, 3.0), (1.5, 0.4769, 2.215), (-1.5, 0.4769, 2.213), (0.5823, 0.4769, 3.0), (-0.5874, 0.4769, 3.0)], [], [(5, 4, 19, 20), (2, 11, 26, 17), (7, 6, 21, 22), (11, 10, 25, 26), (1, 2, 17, 16), (10, 12, 27, 25), (4, 3, 18, 19), (12, 13, 28, 27), (6, 5, 20, 21), (13, 14, 29, 28), (8, 7, 22, 23), (14, 8, 23, 29), (3, 9, 24, 18), (9, 0, 15, 24), (35, 50, 49, 34), (32, 47, 56, 41), (37, 52, 51, 36), (41, 56, 55, 40), (31, 46, 47, 32), (40, 55, 57, 42), (34, 49, 48, 33), (42, 57, 58, 43), (36, 51, 50, 35), (43, 58, 59, 44), (38, 53, 52, 37), (44, 59, 53, 38), (33, 48, 54, 39), (39, 54, 45, 30), (1, 31, 32, 2), (15, 45, 54, 24), (4, 34, 33, 3), (26, 56, 47, 17), (17, 47, 46, 16), (6, 36, 35, 5), (18, 48, 49, 19), (8, 38, 37, 7), (20, 50, 51, 21), (3, 33, 39, 9), (22, 52, 53, 23), (5, 35, 34, 4), (24, 54, 48, 18), (7, 37, 36, 6), (19, 49, 50, 20), (11, 41, 40, 10), (21, 51, 52, 22), (10, 40, 42, 12), (25, 55, 56, 26), (12, 42, 43, 13), (27, 57, 55, 25), (13, 43, 44, 14), (28, 58, 57, 27), (14, 44, 38, 8), (29, 59, 58, 28), (9, 39, 30, 0), (23, 53, 59, 29), (2, 32, 41, 11), (65, 80, 79, 64), (62, 77, 86, 71), (67, 82, 81, 66), (71, 86, 85, 70), (61, 76, 77, 62), (70, 85, 87, 72), (64, 79, 78, 63), (72, 87, 88, 73), (66, 81, 80, 65), (73, 88, 89, 74), (68, 83, 82, 67), (74, 89, 83, 68), (63, 78, 84, 69), (69, 84, 75, 60), (95, 94, 109, 110), (92, 101, 116, 107), (97, 96, 111, 112), (101, 100, 115, 116), (91, 92, 107, 106), (100, 102, 117, 115), (94, 93, 108, 109), (102, 103, 118, 117), (96, 95, 110, 111), (103, 104, 119, 118), (98, 97, 112, 113), (104, 98, 113, 119), (93, 99, 114, 108), (99, 90, 105, 114), (79, 109, 108, 78), (67, 97, 98, 68), (81, 111, 110, 80), (69, 99, 93, 63), (83, 113, 112, 82), (64, 94, 95, 65), (78, 108, 114, 84), (66, 96, 97, 67), (80, 110, 109, 79), (70, 100, 101, 71), (82, 112, 111, 81), (72, 102, 100, 70), (86, 116, 115, 85), (73, 103, 102, 72), (85, 115, 117, 87), (74, 104, 103, 73), (87, 117, 118, 88), (68, 98, 104, 74), (88, 118, 119, 89), (60, 90, 99, 69), (89, 119, 113, 83), (71, 101, 92, 62), (62, 92, 91, 61), (84, 114, 105, 75), (63, 93, 94, 64), (77, 107, 116, 86), (76, 106, 107, 77), (65, 95, 96, 66), (127, 125, 153, 149), (120, 152, 150, 122), (122, 150, 131, 128), (129, 130, 152, 120), (142, 140, 136, 141), (144, 143, 138, 145), (127, 147, 155, 125), (132, 135, 133, 134), (140, 133, 135, 136), (141, 137, 139, 142), (128, 131, 130, 129), (143, 130, 131, 138), (145, 139, 137, 144), (138, 123, 148, 145), (140, 127, 149, 133), (139, 146, 147, 142), (142, 147, 127, 140), (145, 148, 146, 139), (133, 149, 126, 134), (131, 150, 123, 138), (151, 137, 141, 155), (125, 136, 135, 153), (121, 143, 144, 154), (150, 152, 121, 123), (149, 153, 124, 126), (151, 146, 148, 154), (154, 148, 123, 121), (155, 147, 146, 151), (155, 141, 136, 125), (154, 144, 137, 151), (152, 130, 143, 121), (153, 135, 132, 124)])
me_cube_001.polygons.foreach_set('use_smooth', [1, 1, 1, 1, 0, 1, 1, 1, 1, 1, 1, 1, 1, 0, 1, 1, 1, 1, 0, 1, 1, 1, 1, 1, 1, 1, 1, 0, 0, 0, 0, 0, 0, 0, 0, 0, 0, 0, 0, 0, 0, 0, 0, 0, 0, 0, 0, 0, 0, 0, 0, 0, 0, 0, 0, 0, 0, 0, 0, 0, 0, 0, 0, 0, 0, 0, 0, 0, 0, 0, 1, 1, 1, 1, 0, 1, 1, 1, 1, 1, 1, 1, 1, 0, 0, 0, 0, 0, 0, 0, 0, 0, 0, 0, 0, 0, 0, 0, 0, 0, 0, 0, 0, 0, 0, 0, 0, 0, 0, 0, 0, 0, 0, 0, 0, 0, 0, 0, 0, 0, 0, 0, 0, 0, 0, 0, 0, 0, 0, 0, 0, 0, 0, 0, 0, 0, 0, 0, 0, 0, 0, 0, 0, 0])
_uv = me_cube_001.uv_layers.new(name='UVMap')
_uv.uv.foreach_set('vector', [0.8707, 0.8278, 0.8355, 0.8278, 0.8355, 0.7666, 0.8707, 0.7666, 0.9075, 0.739, 0.9075, 0.7793, 0.8458, 0.7793, 0.8458, 0.739, 0.9546, 0.8278, 0.911, 0.8278, 0.911, 0.7666, 0.9546, 0.7666, 0.9075, 0.7793, 0.9075, 0.8146, 0.8458, 0.8146, 0.8458, 0.7793, 0.9075, 0.25, 0.9075, 0.739, 0.8458, 0.739, 0.8458, 0.25, 0.7097, 0.8266, 0.7452, 0.8266, 0.7452, 0.765, 0.7097, 0.765, 0.8113, 0.8158, 0.8113, 0.7808, 0.8725, 0.7808, 0.8725, 0.8158, 0.7452, 0.8266, 0.7858, 0.8266, 0.7858, 0.765, 0.7452, 0.765, 0.911, 0.8278, 0.8707, 0.8278, 0.8707, 0.7666, 0.911, 0.7666, 0.7858, 0.8266, 0.8297, 0.8266, 0.8297, 0.765, 0.7858, 0.765, 1.0, 0.8278, 0.9546, 0.8278, 0.9546, 0.7666, 1.0, 0.7666, 0.8297, 0.8266, 0.8754, 0.8266, 0.8754, 0.765, 0.8297, 0.765, 0.8113, 0.7808, 0.8113, 0.7408, 0.8725, 0.7408, 0.8725, 0.7808, 0.8113, 0.7408, 0.8113, 0.2556, 0.8725, 0.2556, 0.8725, 0.7408, 0.8235, 0.839, 0.8235, 0.7554, 0.7753, 0.7554, 0.7753, 0.839, 0.9187, 0.7716, 0.8345, 0.7716, 0.8345, 0.8266, 0.9187, 0.8266, 0.938, 0.839, 0.938, 0.7554, 0.8784, 0.7554, 0.8784, 0.839, 0.9187, 0.8266, 0.8345, 0.8266, 0.8345, 0.8748, 0.9187, 0.8748, 0.9187, 0.25, 0.8345, 0.25, 0.8345, 0.7716, 0.9187, 0.7716, 0.6491, 0.8379, 0.6491, 0.7537, 0.6976, 0.7537, 0.6976, 0.8379, 0.8001, 0.8756, 0.8837, 0.8756, 0.8837, 0.8278, 0.8001, 0.8278, 0.6976, 0.8379, 0.6976, 0.7537, 0.7529, 0.7537, 0.7529, 0.8379, 0.8784, 0.839, 0.8784, 0.7554, 0.8235, 0.7554, 0.8235, 0.839, 0.7529, 0.8379, 0.7529, 0.7537, 0.813, 0.7537, 0.813, 0.8379, 1.0, 0.839, 1.0, 0.7554, 0.938, 0.7554, 0.938, 0.839, 0.813, 0.8379, 0.813, 0.7537, 0.8754, 0.7537, 0.8754, 0.8379, 0.8001, 0.8278, 0.8837, 0.8278, 0.8837, 0.7732, 0.8001, 0.7732, 0.8001, 0.7732, 0.8837, 0.7732, 0.8837, 0.2556, 0.8001, 0.2556, 0.6589, 0.25, 0.5797, 0.25, 0.5797, 0.7716, 0.6589, 0.739, 0.7851, 0.2556, 0.7065, 0.2556, 0.7065, 0.7732, 0.7851, 0.7408, 0.8355, 0.8158, 0.7753, 0.8756, 0.7358, 0.8278, 0.8066, 0.7808, 0.6806, 0.7793, 0.6093, 0.8266, 0.5797, 0.7716, 0.6589, 0.739, 0.6589, 0.739, 0.5797, 0.7716, 0.5797, 0.25, 0.6589, 0.25, 0.911, 0.8659, 0.8784, 0.944, 0.8235, 0.9149, 0.8707, 0.8445, 0.8066, 0.7808, 0.7358, 0.8278, 0.7753, 0.8756, 0.8355, 0.8158, 1.0, 0.8835, 1.0, 0.9681, 0.938, 0.962, 0.9546, 0.879, 0.8707, 0.8445, 0.8235, 0.9149, 0.8784, 0.944, 0.911, 0.8659, 0.8066, 0.7808, 0.7358, 0.8278, 0.7065, 0.7732, 0.7851, 0.7408, 0.9546, 0.879, 0.938, 0.962, 1.0, 0.9681, 1.0, 0.8835, 0.8707, 0.8445, 0.8235, 0.9149, 0.7753, 0.8756, 0.8355, 0.8158, 0.7851, 0.7408, 0.7065, 0.7732, 0.7358, 0.8278, 0.8066, 0.7808, 0.9546, 0.879, 0.938, 0.962, 0.8784, 0.944, 0.911, 0.8659, 0.8355, 0.8158, 0.7753, 0.8756, 0.8235, 0.9149, 0.8707, 0.8445, 0.6806, 0.7793, 0.6093, 0.8266, 0.6491, 0.8748, 0.7097, 0.8146, 0.911, 0.8659, 0.8784, 0.944, 0.938, 0.962, 0.9546, 0.879, 0.7097, 0.8146, 0.6491, 0.8748, 0.6976, 0.9144, 0.7452, 0.8435, 0.7097, 0.8146, 0.6491, 0.8748, 0.6093, 0.8266, 0.6806, 0.7793, 0.7452, 0.8435, 0.6976, 0.9144, 0.7529, 0.9438, 0.7858, 0.865, 0.7452, 0.8435, 0.6976, 0.9144, 0.6491, 0.8748, 0.7097, 0.8146, 0.7858, 0.865, 0.7529, 0.9438, 0.813, 0.9619, 0.8297, 0.8783, 0.7858, 0.865, 0.7529, 0.9438, 0.6976, 0.9144, 0.7452, 0.8435, 0.8297, 0.8783, 0.813, 0.9619, 0.8754, 0.968, 0.8754, 0.8828, 0.8297, 0.8783, 0.813, 0.9619, 0.7529, 0.9438, 0.7858, 0.865, 0.7851, 0.7408, 0.7065, 0.7732, 0.7065, 0.2556, 0.7851, 0.2556, 0.8754, 0.8828, 0.8754, 0.968, 0.813, 0.9619, 0.8297, 0.8783, 0.6589, 0.739, 0.5797, 0.7716, 0.6093, 0.8266, 0.6806, 0.7793, 0.8707, 0.8534, 0.8707, 0.7343, 0.8355, 0.7343, 0.8355, 0.8534, 0.9332, 0.739, 0.8132, 0.739, 0.8132, 0.7793, 0.9332, 0.7793, 0.9546, 0.8534, 0.9546, 0.7343, 0.911, 0.7343, 0.911, 0.8534, 0.9332, 0.7793, 0.8132, 0.7793, 0.8132, 0.8146, 0.9332, 0.8146, 0.9332, 0.25, 0.8132, 0.25, 0.8132, 0.739, 0.9332, 0.739, 0.7097, 0.8524, 0.7097, 0.7324, 0.7452, 0.7324, 0.7452, 0.8524, 0.7857, 0.8158, 0.9048, 0.8158, 0.9048, 0.7808, 0.7857, 0.7808, 0.7452, 0.8524, 0.7452, 0.7324, 0.7858, 0.7324, 0.7858, 0.8524, 0.911, 0.8534, 0.911, 0.7343, 0.8707, 0.7343, 0.8707, 0.8534, 0.7858, 0.8524, 0.7858, 0.7324, 0.8297, 0.7324, 0.8297, 0.8524, 1.0, 0.8534, 1.0, 0.7343, 0.9546, 0.7343, 0.9546, 0.8534, 0.8297, 0.8524, 0.8297, 0.7324, 0.8754, 0.7324, 0.8754, 0.8524, 0.7857, 0.7808, 0.9048, 0.7808, 0.9048, 0.7408, 0.7857, 0.7408, 0.7857, 0.7408, 0.9048, 0.7408, 0.9048, 0.2556, 0.7857, 0.2556, 0.9009, 0.8395, 0.8738, 0.8395, 0.8738, 0.7482, 0.9009, 0.7482, 0.9192, 0.7183, 0.9192, 0.7492, 0.8272, 0.7492, 0.8272, 0.7183, 0.9652, 0.8395, 0.9317, 0.8395, 0.9317, 0.7482, 0.9652, 0.7482, 0.9192, 0.7492, 0.9192, 0.7763, 0.8272, 0.7763, 0.8272, 0.7492, 0.9192, 0.25, 0.9192, 0.7183, 0.8272, 0.7183, 0.8272, 0.25, 0.7484, 0.8384, 0.7756, 0.8384, 0.7756, 0.7464, 0.7484, 0.7464, 0.7996, 0.7778, 0.7996, 0.7509, 0.8909, 0.7509, 0.8909, 0.7778, 0.7756, 0.8384, 0.8067, 0.8384, 0.8067, 0.7464, 0.7756, 0.7464, 0.9317, 0.8395, 0.9009, 0.8395, 0.9009, 0.7482, 0.9317, 0.7482, 0.8067, 0.8384, 0.8404, 0.8384, 0.8404, 0.7464, 0.8067, 0.7464, 1.0, 0.8395, 0.9652, 0.8395, 0.9652, 0.7482, 1.0, 0.7482, 0.8404, 0.8384, 0.8754, 0.8384, 0.8754, 0.7464, 0.8404, 0.7464, 0.7996, 0.7509, 0.7996, 0.7203, 0.8909, 0.7203, 0.8909, 0.7509, 0.7996, 0.7203, 0.7996, 0.2556, 0.8909, 0.2556, 0.8909, 0.7203, 0.8355, 0.8158, 0.8738, 0.7778, 0.8517, 0.7509, 0.8066, 0.7808, 0.9546, 0.879, 0.9652, 0.8263, 1.0, 0.8297, 1.0, 0.8835, 0.911, 0.8659, 0.9317, 0.8162, 0.9009, 0.7998, 0.8707, 0.8445, 0.7851, 0.7408, 0.8352, 0.7203, 0.8517, 0.7509, 0.8066, 0.7808, 1.0, 0.8835, 1.0, 0.8297, 0.9652, 0.8263, 0.9546, 0.879, 0.8355, 0.8158, 0.8738, 0.7778, 0.9009, 0.7998, 0.8707, 0.8445, 0.8066, 0.7808, 0.8517, 0.7509, 0.8352, 0.7203, 0.7851, 0.7408, 0.911, 0.8659, 0.9317, 0.8162, 0.9652, 0.8263, 0.9546, 0.879, 0.8707, 0.8445, 0.9009, 0.7998, 0.8738, 0.7778, 0.8355, 0.8158, 0.7097, 0.8146, 0.7484, 0.7763, 0.726, 0.7492, 0.6806, 0.7793, 0.9546, 0.879, 0.9652, 0.8263, 0.9317, 0.8162, 0.911, 0.8659, 0.7452, 0.8435, 0.7756, 0.7985, 0.7484, 0.7763, 0.7097, 0.8146, 0.6806, 0.7793, 0.726, 0.7492, 0.7484, 0.7763, 0.7097, 0.8146, 0.7858, 0.865, 0.8067, 0.815, 0.7756, 0.7985, 0.7452, 0.8435, 0.7097, 0.8146, 0.7484, 0.7763, 0.7756, 0.7985, 0.7452, 0.8435, 0.8297, 0.8783, 0.8404, 0.8251, 0.8067, 0.815, 0.7858, 0.865, 0.7452, 0.8435, 0.7756, 0.7985, 0.8067, 0.815, 0.7858, 0.865, 0.8754, 0.8828, 0.8754, 0.8286, 0.8404, 0.8251, 0.8297, 0.8783, 0.7858, 0.865, 0.8067, 0.815, 0.8404, 0.8251, 0.8297, 0.8783, 0.7851, 0.2556, 0.8352, 0.2556, 0.8352, 0.7203, 0.7851, 0.7408, 0.8297, 0.8783, 0.8404, 0.8251, 0.8754, 0.8286, 0.8754, 0.8828, 0.6806, 0.7793, 0.726, 0.7492, 0.7094, 0.7183, 0.6589, 0.739, 0.6589, 0.739, 0.7094, 0.7183, 0.7094, 0.25, 0.6589, 0.25, 0.7851, 0.7408, 0.8352, 0.7203, 0.8352, 0.2556, 0.7851, 0.2556, 0.8066, 0.7808, 0.8517, 0.7509, 0.8738, 0.7778, 0.8355, 0.8158, 0.6589, 0.739, 0.7094, 0.7183, 0.726, 0.7492, 0.6806, 0.7793, 0.6589, 0.25, 0.7094, 0.25, 0.7094, 0.7183, 0.6589, 0.739, 0.8707, 0.8445, 0.9009, 0.7998, 0.9317, 0.8162, 0.911, 0.8659, 0.7578, 0.9997, 0.9972, 0.9997, 0.9972, 0.803, 0.7578, 0.803, 0.7223, 0.2556, 0.7223, 0.8049, 0.9598, 0.8049, 0.9598, 0.2556, 0.628, 0.2556, 0.628, 0.8049, 0.7451, 0.7578, 0.7548, 0.2543, 0.7548, 0.2543, 0.7451, 0.7578, 0.628, 0.8049, 0.628, 0.2556, 0.7716, 0.7175, 0.6833, 0.7175, 0.6833, 0.8758, 0.7716, 0.8758, 0.8962, 0.8766, 0.8061, 0.8766, 0.8061, 0.7195, 0.8962, 0.7195, 0.5006, 0.677, 0.7287, 0.677, 0.7287, 0.9163, 0.5006, 0.9163, 0.9566, 0.2513, 0.9566, 0.7548, 0.7983, 0.7548, 0.7983, 0.2513, 0.7983, 0.8441, 0.7983, 0.7548, 0.9566, 0.7548, 0.9566, 0.8441, 0.7716, 0.8758, 0.8758, 0.8758, 0.8758, 0.7175, 0.7716, 0.7175, 0.9196, 0.2543, 0.9196, 0.7578, 0.7625, 0.7578, 0.7625, 0.2543, 0.7625, 0.8445, 0.7625, 0.7578, 0.9196, 0.7578, 0.9196, 0.8445, 0.8962, 0.7195, 0.9996, 0.7195, 0.9996, 0.8766, 0.8962, 0.8766, 0.8061, 0.8445, 0.628, 0.9995, 0.8556, 0.9995, 0.8962, 0.9019, 0.6833, 0.8441, 0.5006, 0.9997, 0.5006, 0.803, 0.6197, 0.7548, 0.8758, 0.9195, 0.8758, 0.9997, 0.7287, 0.9997, 0.7716, 0.8998, 0.7716, 0.8998, 0.7287, 0.9997, 0.5006, 0.9997, 0.6833, 0.8441, 0.8962, 0.9019, 0.8556, 0.9995, 0.9996, 0.9995, 0.9996, 0.92, 0.6197, 0.7548, 0.5006, 0.803, 0.5006, 0.25, 0.6273, 0.2513, 0.7451, 0.7578, 0.628, 0.8049, 0.628, 0.9995, 0.8061, 0.8445, 0.8758, 0.9997, 0.8758, 0.9195, 0.7716, 0.8998, 0.7287, 0.9997, 0.5006, 0.9997, 0.6833, 0.8441, 0.6197, 0.7548, 0.5006, 0.803, 0.628, 0.9995, 0.8061, 0.8445, 0.8962, 0.9019, 0.8556, 0.9995, 0.9598, 0.8049, 0.7223, 0.8049, 0.7223, 0.9995, 0.9598, 0.9995, 0.7578, 0.803, 0.9972, 0.803, 0.9972, 0.25, 0.7578, 0.25, 0.9996, 0.9168, 0.9996, 0.6793, 0.8556, 0.6793, 0.8556, 0.9168, 0.8556, 0.9168, 0.8556, 0.6793, 0.628, 0.6793, 0.628, 0.9168, 0.7287, 0.9163, 0.7287, 0.677, 0.8758, 0.677, 0.8758, 0.9163, 0.7287, 0.9997, 0.7716, 0.8998, 0.6833, 0.8441, 0.5006, 0.9997, 0.8556, 0.9995, 0.8962, 0.9019, 0.9996, 0.92, 0.9996, 0.9995, 0.628, 0.8049, 0.7451, 0.7578, 0.8061, 0.8445, 0.628, 0.9995, 0.5006, 0.803, 0.6197, 0.7548, 0.6273, 0.2513, 0.5006, 0.25])
me_cube_001.materials.append(mat_material)
me_cube_001.use_remesh_fix_poles = True
me_cube_001.use_remesh_preserve_attributes = False
me_cube_001.update()

# ---- objects
ob_door_002 = bpy.data.objects.new('Door.002', me_cube_004)
ob_frame = bpy.data.objects.new('Frame', me_cube_001)

# ---- transforms, parenting, visibility, modifiers, constraints
ob_door_002.location = (0.0, 0.0, 0.0)
_vg = ob_door_002.vertex_groups.new(name='root')
_vg = ob_door_002.vertex_groups.new(name='root')
ob_frame.location = (0.0, 0.0, 0.0)
_m = ob_frame.modifiers.new('EdgeSplit', 'EDGE_SPLIT')
_m.use_edge_angle = False

# ---- collection membership
col_collection.objects.link(ob_door_002)
col_collection.objects.link(ob_frame)

# ---- scene / render settings (as saved in the file)
scene.frame_start = 1; scene.frame_end = 36; scene.frame_set(1)
scene.render.engine = 'BLENDER_EEVEE_NEXT'
scene.cycles.use_denoising = False
scene.cycles.samples = 128
scene.cycles.sampling_pattern = 'TABULATED_SOBOL'
scene.cycles.use_adaptive_sampling = False
scene.cycles.use_light_tree = False
scene.view_settings.view_transform = 'Filmic'
bpy.context.view_layer.update()

# ---- added for rendering (the .blend has no active camera and no usable light): camera, sun
cam_auto = bpy.data.cameras.new('AutoCamera')
cam_auto.lens = 50.0
cam_auto.sensor_width = 36.0
cam_auto.clip_end = 1000.0
ob_auto_camera = bpy.data.objects.new('AutoCamera', cam_auto)
scene.collection.objects.link(ob_auto_camera)
ob_auto_camera.location = (4.02743, -4.83489, 4.7194)
ob_auto_camera.rotation_euler = (1.09748, -7.21219e-08, 0.694738)
scene.camera = ob_auto_camera
light_auto_sun = bpy.data.lights.new('AutoSun', 'SUN')
light_auto_sun.energy = 3.0
light_auto_sun.angle = 0.0523599
ob_auto_sun = bpy.data.objects.new('AutoSun', light_auto_sun)
scene.collection.objects.link(ob_auto_sun)
ob_auto_sun.rotation_euler = (0.872665, 0.174533, 0.523599)
bpy.context.view_layer.update()
